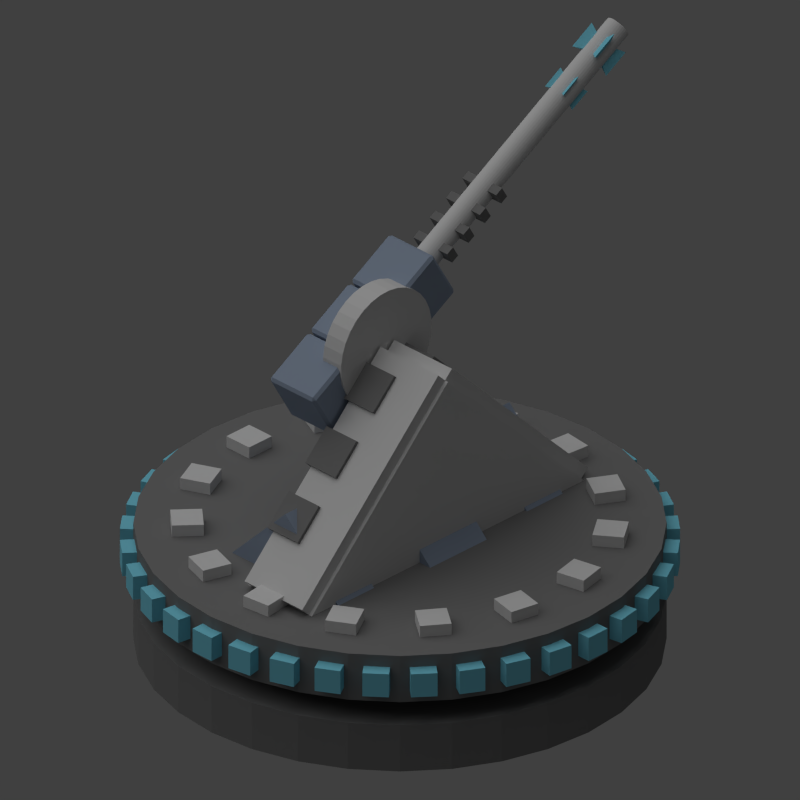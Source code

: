 # Source: heavy_anti-missile.blend  (saved by Blender 2.79.0; exported with 4.5.12 LTS)
import bpy
from mathutils import Matrix  # noqa: F401  (used for matrix-valued properties, if any)

bpy.ops.wm.read_factory_settings(use_empty=True)
scene = bpy.context.scene
scene.name = 'Scene'

# ---- collections
col_collection_1 = bpy.data.collections.new('Collection 1'); scene.collection.children.link(col_collection_1)

# ---- materials (node trees are filled in below, after node groups)
mat_material_002 = bpy.data.materials.new('Material.002')
mat_material_002.alpha_threshold = 0.0
mat_material_002.use_transparent_shadow = False
mat_material_002.diffuse_color = (0.2019, 0.2019, 0.2019, 1.0)
mat_material_002.roughness = 0.5
mat_material_002.line_color = (0.0, 0.0, 0.0, 1.0)
mat_material_001 = bpy.data.materials.new('Material.001')
mat_material_001.alpha_threshold = 0.0
mat_material_001.use_transparent_shadow = False
mat_material_001.diffuse_color = (0.686, 0.686, 0.686, 1.0)
mat_material_001.roughness = 0.5
mat_material_001.line_color = (0.0, 0.0, 0.0, 1.0)
mat_material_004 = bpy.data.materials.new('Material.004')
mat_material_004.alpha_threshold = 0.0
mat_material_004.use_transparent_shadow = False
mat_material_004.diffuse_color = (0.2903, 0.3525, 0.4575, 1.0)
mat_material_004.roughness = 0.5
mat_material_004.line_color = (0.0, 0.0, 0.0, 1.0)
mat_material_003 = bpy.data.materials.new('Material.003')
mat_material_003.alpha_threshold = 0.0
mat_material_003.use_transparent_shadow = False
mat_material_003.diffuse_color = (0.2125, 0.6453, 0.8, 1.0)
mat_material_003.roughness = 0.5
mat_material_003.line_color = (0.0, 0.0, 0.0, 1.0)

# ---- material node trees

# ---- world
world_world = bpy.data.worlds.new('World'); scene.world = world_world
world_world.color = (0.05088, 0.05088, 0.05088)
world_world.use_sun_shadow = False
world_world.sun_shadow_jitter_overblur = 0.0
world_world.cycles.sampling_method = 'NONE'
world_world.cycles.sample_map_resolution = 256

# ---- cameras
cam_camera = bpy.data.cameras.new('Camera')
cam_camera.type = 'ORTHO'
cam_camera.clip_end = 100.0
cam_camera.lens = 35.0
cam_camera.sensor_width = 32.0
cam_camera.sensor_height = 18.0
cam_camera.ortho_scale = 3.0
cam_camera.dof.focus_distance = 0.0
cam_camera.dof.aperture_fstop = 128.0

# ---- lights
light_sun = bpy.data.lights.new('Sun', 'SUN')
light_sun.transmission_factor = 0.0
light_sun.angle = 1.571
light_sun.energy = 1.0
light_sun.shadow_buffer_clip_start = 0.5
light_sun.shadow_soft_size = 1.0
light_sun.shadow_cascade_max_distance = 1000.0
light_sun.cycles.use_multiple_importance_sampling = False
light_lamp = bpy.data.lights.new('Lamp', 'POINT')
light_lamp.transmission_factor = 0.0
light_lamp.cutoff_distance = 30.0
light_lamp.energy = 2.0
light_lamp.shadow_buffer_clip_start = 1.001
light_lamp.shadow_soft_size = 1.0
light_lamp.shadow_maximum_resolution = 0.006
light_lamp.use_absolute_resolution = True
light_lamp.cycles.use_multiple_importance_sampling = False

# ---- meshes
me_cube_070 = bpy.data.meshes.new('Cube.070')
me_cube_070.from_pydata([(-1.0, -1.0, -1.0), (-1.0, 1.0, -1.0), (1.0, 1.0, -1.0), (1.0, -1.0, -1.0), (-1.0, -1.0, 1.0), (-1.0, 1.0, 1.0), (1.0, 1.0, 1.0), (1.0, -1.0, 1.0)], [], [(4, 5, 1, 0), (5, 6, 2, 1), (6, 7, 3, 2), (7, 4, 0, 3), (0, 1, 2, 3), (7, 6, 5, 4)])
me_cube_070.materials.append(mat_material_002)
me_cube_070.use_remesh_preserve_volume = False
me_cube_070.use_remesh_preserve_attributes = False
me_cube_070.use_mirror_vertex_groups = False
me_cube_070.update()
me_cube_069 = bpy.data.meshes.new('Cube.069')
me_cube_069.from_pydata([(-1.0, -1.0, -1.0), (-1.0, 1.0, -1.0), (1.0, 1.0, -1.0), (1.0, -1.0, -1.0), (-1.0, -1.0, 1.0), (-1.0, 1.0, 1.0), (1.0, 1.0, 1.0), (1.0, -1.0, 1.0)], [], [(4, 5, 1, 0), (5, 6, 2, 1), (6, 7, 3, 2), (7, 4, 0, 3), (0, 1, 2, 3), (7, 6, 5, 4)])
me_cube_069.materials.append(mat_material_002)
me_cube_069.use_remesh_preserve_volume = False
me_cube_069.use_remesh_preserve_attributes = False
me_cube_069.use_mirror_vertex_groups = False
me_cube_069.update()
me_cube_068 = bpy.data.meshes.new('Cube.068')
me_cube_068.from_pydata([(-1.0, -1.0, -1.0), (-1.0, 1.0, -1.0), (1.0, 1.0, -1.0), (1.0, -1.0, -1.0), (-1.0, -1.0, 1.0), (-1.0, 1.0, 1.0), (1.0, 1.0, 1.0), (1.0, -1.0, 1.0)], [], [(4, 5, 1, 0), (5, 6, 2, 1), (6, 7, 3, 2), (7, 4, 0, 3), (0, 1, 2, 3), (7, 6, 5, 4)])
me_cube_068.materials.append(mat_material_002)
me_cube_068.use_remesh_preserve_volume = False
me_cube_068.use_remesh_preserve_attributes = False
me_cube_068.use_mirror_vertex_groups = False
me_cube_068.update()
me_cube_067 = bpy.data.meshes.new('Cube.067')
me_cube_067.from_pydata([(-1.0, -1.0, -1.0), (-1.0, 1.0, -1.0), (1.0, 1.0, -1.0), (1.0, -1.0, -1.0), (-1.0, -1.0, 1.0), (-1.0, 1.0, 1.0), (1.0, 1.0, 1.0), (1.0, -1.0, 1.0)], [], [(4, 5, 1, 0), (5, 6, 2, 1), (6, 7, 3, 2), (7, 4, 0, 3), (0, 1, 2, 3), (7, 6, 5, 4)])
me_cube_067.materials.append(mat_material_002)
me_cube_067.use_remesh_preserve_volume = False
me_cube_067.use_remesh_preserve_attributes = False
me_cube_067.use_mirror_vertex_groups = False
me_cube_067.update()
me_cube_066 = bpy.data.meshes.new('Cube.066')
me_cube_066.from_pydata([(-1.0, -1.0, -1.0), (-1.0, 1.0, -1.0), (1.0, 1.0, -1.0), (1.0, -1.0, -1.0), (-1.0, -1.0, 1.0), (-1.0, 1.0, 1.0), (1.0, 1.0, 1.0), (1.0, -1.0, 1.0)], [], [(4, 5, 1, 0), (5, 6, 2, 1), (6, 7, 3, 2), (7, 4, 0, 3), (0, 1, 2, 3), (7, 6, 5, 4)])
me_cube_066.materials.append(mat_material_002)
me_cube_066.use_remesh_preserve_volume = False
me_cube_066.use_remesh_preserve_attributes = False
me_cube_066.use_mirror_vertex_groups = False
me_cube_066.update()
me_cube_065 = bpy.data.meshes.new('Cube.065')
me_cube_065.from_pydata([(-1.0, -1.0, -1.0), (-1.0, 1.0, -1.0), (1.0, 1.0, -1.0), (1.0, -1.0, -1.0), (-1.0, -1.0, 1.0), (-1.0, 1.0, 1.0), (1.0, 1.0, 1.0), (1.0, -1.0, 1.0)], [], [(4, 5, 1, 0), (5, 6, 2, 1), (6, 7, 3, 2), (7, 4, 0, 3), (0, 1, 2, 3), (7, 6, 5, 4)])
me_cube_065.materials.append(mat_material_002)
me_cube_065.use_remesh_preserve_volume = False
me_cube_065.use_remesh_preserve_attributes = False
me_cube_065.use_mirror_vertex_groups = False
me_cube_065.update()
me_cylinder_003 = bpy.data.meshes.new('Cylinder.003')
me_cylinder_003.from_pydata([(0.0, 1.0, -1.0), (0.0, 1.0, 1.0), (0.1951, 0.9808, -1.0), (0.1951, 0.9808, 1.0), (0.3827, 0.9239, -1.0), (0.3827, 0.9239, 1.0), (0.5556, 0.8315, -1.0), (0.5556, 0.8315, 1.0), (0.7071, 0.7071, -1.0), (0.7071, 0.7071, 1.0), (0.8315, 0.5556, -1.0), (0.8315, 0.5556, 1.0), (0.9239, 0.3827, -1.0), (0.9239, 0.3827, 1.0), (0.9808, 0.1951, -1.0), (0.9808, 0.1951, 1.0), (1.0, 7.55e-08, -1.0), (1.0, 7.55e-08, 1.0), (0.9808, -0.1951, -1.0), (0.9808, -0.1951, 1.0), (0.9239, -0.3827, -1.0), (0.9239, -0.3827, 1.0), (0.8315, -0.5556, -1.0), (0.8315, -0.5556, 1.0), (0.7071, -0.7071, -1.0), (0.7071, -0.7071, 1.0), (0.5556, -0.8315, -1.0), (0.5556, -0.8315, 1.0), (0.3827, -0.9239, -1.0), (0.3827, -0.9239, 1.0), (0.1951, -0.9808, -1.0), (0.1951, -0.9808, 1.0), (-3.258e-07, -1.0, -1.0), (-3.258e-07, -1.0, 1.0), (-0.1951, -0.9808, -1.0), (-0.1951, -0.9808, 1.0), (-0.3827, -0.9239, -1.0), (-0.3827, -0.9239, 1.0), (-0.5556, -0.8315, -1.0), (-0.5556, -0.8315, 1.0), (-0.7071, -0.7071, -1.0), (-0.7071, -0.7071, 1.0), (-0.8315, -0.5556, -1.0), (-0.8315, -0.5556, 1.0), (-0.9239, -0.3827, -1.0), (-0.9239, -0.3827, 1.0), (-0.9808, -0.1951, -1.0), (-0.9808, -0.1951, 1.0), (-1.0, 9.656e-07, -1.0), (-1.0, 9.656e-07, 1.0), (-0.9808, 0.1951, -1.0), (-0.9808, 0.1951, 1.0), (-0.9239, 0.3827, -1.0), (-0.9239, 0.3827, 1.0), (-0.8315, 0.5556, -1.0), (-0.8315, 0.5556, 1.0), (-0.7071, 0.7071, -1.0), (-0.7071, 0.7071, 1.0), (-0.5556, 0.8315, -1.0), (-0.5556, 0.8315, 1.0), (-0.3827, 0.9239, -1.0), (-0.3827, 0.9239, 1.0), (-0.1951, 0.9808, -1.0), (-0.1951, 0.9808, 1.0)], [], [(0, 1, 3, 2), (2, 3, 5, 4), (4, 5, 7, 6), (6, 7, 9, 8), (8, 9, 11, 10), (10, 11, 13, 12), (12, 13, 15, 14), (14, 15, 17, 16), (16, 17, 19, 18), (18, 19, 21, 20), (20, 21, 23, 22), (22, 23, 25, 24), (24, 25, 27, 26), (26, 27, 29, 28), (28, 29, 31, 30), (30, 31, 33, 32), (32, 33, 35, 34), (34, 35, 37, 36), (36, 37, 39, 38), (38, 39, 41, 40), (40, 41, 43, 42), (42, 43, 45, 44), (44, 45, 47, 46), (46, 47, 49, 48), (48, 49, 51, 50), (50, 51, 53, 52), (52, 53, 55, 54), (54, 55, 57, 56), (56, 57, 59, 58), (58, 59, 61, 60), (3, 1, 63, 61, 59, 57, 55, 53, 51, 49, 47, 45, 43, 41, 39, 37, 35, 33, 31, 29, 27, 25, 23, 21, 19, 17, 15, 13, 11, 9, 7, 5), (62, 63, 1, 0), (60, 61, 63, 62), (0, 2, 4, 6, 8, 10, 12, 14, 16, 18, 20, 22, 24, 26, 28, 30, 32, 34, 36, 38, 40, 42, 44, 46, 48, 50, 52, 54, 56, 58, 60, 62)])
me_cylinder_003.materials.append(mat_material_001)
me_cylinder_003.use_remesh_preserve_volume = False
me_cylinder_003.use_remesh_preserve_attributes = False
me_cylinder_003.use_mirror_vertex_groups = False
me_cylinder_003.update()
me_cube_064 = bpy.data.meshes.new('Cube.064')
me_cube_064.from_pydata([(-1.0, -1.0, -1.0), (-1.0, 1.0, -1.0), (1.0, 1.0, -1.0), (1.0, -1.0, -1.0), (-1.0, -1.0, 1.0), (-1.0, 1.0, 1.0), (1.0, 1.0, 1.0), (1.0, -1.0, 1.0)], [], [(4, 5, 1, 0), (5, 6, 2, 1), (6, 7, 3, 2), (7, 4, 0, 3), (0, 1, 2, 3), (7, 6, 5, 4)])
me_cube_064.materials.append(mat_material_002)
me_cube_064.use_remesh_preserve_volume = False
me_cube_064.use_remesh_preserve_attributes = False
me_cube_064.use_mirror_vertex_groups = False
me_cube_064.update()
me_cube_063 = bpy.data.meshes.new('Cube.063')
me_cube_063.from_pydata([(-1.0, -1.0, -1.0), (-1.0, 1.0, -1.0), (1.0, 1.0, -1.0), (1.0, -1.0, -1.0), (-1.0, -1.0, 1.0), (-1.0, 1.0, 1.0), (1.0, 1.0, 1.0), (1.0, -1.0, 1.0)], [], [(4, 5, 1, 0), (5, 6, 2, 1), (6, 7, 3, 2), (7, 4, 0, 3), (0, 1, 2, 3), (7, 6, 5, 4)])
me_cube_063.materials.append(mat_material_002)
me_cube_063.use_remesh_preserve_volume = False
me_cube_063.use_remesh_preserve_attributes = False
me_cube_063.use_mirror_vertex_groups = False
me_cube_063.update()
me_cube_062 = bpy.data.meshes.new('Cube.062')
me_cube_062.from_pydata([(-1.0, -1.0, -1.0), (-1.0, 1.0, -1.0), (1.0, 1.0, -1.0), (1.0, -1.0, -1.0), (-1.0, -1.0, 1.0), (-1.0, 1.0, 1.0), (1.0, 1.0, 1.0), (1.0, -1.0, 1.0)], [], [(4, 5, 1, 0), (5, 6, 2, 1), (6, 7, 3, 2), (7, 4, 0, 3), (0, 1, 2, 3), (7, 6, 5, 4)])
me_cube_062.materials.append(mat_material_002)
me_cube_062.use_remesh_preserve_volume = False
me_cube_062.use_remesh_preserve_attributes = False
me_cube_062.use_mirror_vertex_groups = False
me_cube_062.update()
me_cube_061 = bpy.data.meshes.new('Cube.061')
me_cube_061.from_pydata([(-1.0, -1.0, -1.0), (-1.0, 1.0, -1.0), (1.0, 1.0, -1.0), (1.0, -1.0, -1.0), (-1.0, -1.0, 1.0), (-1.0, 1.0, 1.0), (1.0, 1.0, 1.0), (1.0, -1.0, 1.0)], [], [(4, 5, 1, 0), (5, 6, 2, 1), (6, 7, 3, 2), (7, 4, 0, 3), (0, 1, 2, 3), (7, 6, 5, 4)])
me_cube_061.materials.append(mat_material_002)
me_cube_061.use_remesh_preserve_volume = False
me_cube_061.use_remesh_preserve_attributes = False
me_cube_061.use_mirror_vertex_groups = False
me_cube_061.update()
me_cube_060 = bpy.data.meshes.new('Cube.060')
me_cube_060.from_pydata([(-1.0, -1.0, -1.0), (-1.0, 1.0, -1.0), (1.0, 1.0, -1.0), (1.0, -1.0, -1.0), (-1.0, -1.0, 1.0), (-1.0, 1.0, 1.0), (1.0, 1.0, 1.0), (1.0, -1.0, 1.0)], [], [(4, 5, 1, 0), (5, 6, 2, 1), (6, 7, 3, 2), (7, 4, 0, 3), (0, 1, 2, 3), (7, 6, 5, 4)])
me_cube_060.materials.append(mat_material_004)
me_cube_060.use_remesh_preserve_volume = False
me_cube_060.use_remesh_preserve_attributes = False
me_cube_060.use_mirror_vertex_groups = False
me_cube_060.update()
me_cube_059 = bpy.data.meshes.new('Cube.059')
me_cube_059.from_pydata([(-1.0, -1.0, -1.0), (-1.0, 1.0, -1.0), (1.0, 1.0, -1.0), (1.0, -1.0, -1.0), (-1.0, -1.0, 1.0), (-1.0, 1.0, 1.0), (1.0, 1.0, 1.0), (1.0, -1.0, 1.0)], [], [(4, 5, 1, 0), (5, 6, 2, 1), (6, 7, 3, 2), (7, 4, 0, 3), (0, 1, 2, 3), (7, 6, 5, 4)])
me_cube_059.materials.append(mat_material_004)
me_cube_059.use_remesh_preserve_volume = False
me_cube_059.use_remesh_preserve_attributes = False
me_cube_059.use_mirror_vertex_groups = False
me_cube_059.update()
me_cube_058 = bpy.data.meshes.new('Cube.058')
me_cube_058.from_pydata([(-1.0, -1.0, -1.0), (-1.0, 1.0, -1.0), (1.0, 1.0, -1.0), (1.0, -1.0, -1.0), (-1.0, -1.0, 1.0), (-1.0, 1.0, 1.0), (1.0, 1.0, 1.0), (1.0, -1.0, 1.0)], [], [(4, 5, 1, 0), (5, 6, 2, 1), (6, 7, 3, 2), (7, 4, 0, 3), (0, 1, 2, 3), (7, 6, 5, 4)])
me_cube_058.materials.append(mat_material_004)
me_cube_058.use_remesh_preserve_volume = False
me_cube_058.use_remesh_preserve_attributes = False
me_cube_058.use_mirror_vertex_groups = False
me_cube_058.update()
me_cube_057 = bpy.data.meshes.new('Cube.057')
me_cube_057.from_pydata([(-1.0, -1.0, -1.0), (-1.0, 1.0, -1.0), (1.0, 1.0, -1.0), (1.0, -1.0, -1.0), (-1.0, -1.0, 1.0), (-1.0, 1.0, 1.0), (1.0, 1.0, 1.0), (1.0, -1.0, 1.0), (0.0, 0.4555, 0.4555), (0.0, 0.4555, -0.4555), (0.0, -0.4555, 0.4555), (0.0, -0.4555, -0.4555), (-0.4555, -0.4555, 0.0), (-0.4555, 0.4555, 0.0), (0.4555, 0.4555, 0.0), (0.4555, -0.4555, 0.0), (0.0, 0.4555, 0.0), (0.0, -0.4555, 0.0)], [], [(12, 13, 1, 0), (16, 14, 2, 9), (14, 15, 3, 2), (17, 12, 0, 11), (11, 9, 2, 3), (10, 8, 5, 4), (13, 16, 9, 1), (15, 17, 11, 3), (0, 1, 9, 11), (7, 6, 8, 10), (4, 5, 13, 12), (8, 6, 14, 16), (6, 7, 15, 14), (10, 4, 12, 17), (5, 8, 16, 13), (7, 10, 17, 15)])
me_cube_057.materials.append(mat_material_003)
me_cube_057.use_remesh_preserve_volume = False
me_cube_057.use_remesh_preserve_attributes = False
me_cube_057.use_mirror_vertex_groups = False
me_cube_057.update()
me_cube_056 = bpy.data.meshes.new('Cube.056')
me_cube_056.from_pydata([(-1.0, -1.0, -1.0), (-1.0, 1.0, -1.0), (1.0, 1.0, -1.0), (1.0, -1.0, -1.0), (-1.0, -1.0, 1.0), (-1.0, 1.0, 1.0), (1.0, 1.0, 1.0), (1.0, -1.0, 1.0), (0.0, 0.4555, 0.4555), (0.0, 0.4555, -0.4555), (0.0, -0.4555, 0.4555), (0.0, -0.4555, -0.4555), (-0.4555, -0.4555, 0.0), (-0.4555, 0.4555, 0.0), (0.4555, 0.4555, 0.0), (0.4555, -0.4555, 0.0), (0.0, 0.4555, 0.0), (0.0, -0.4555, 0.0)], [], [(12, 13, 1, 0), (16, 14, 2, 9), (14, 15, 3, 2), (17, 12, 0, 11), (11, 9, 2, 3), (10, 8, 5, 4), (13, 16, 9, 1), (15, 17, 11, 3), (0, 1, 9, 11), (7, 6, 8, 10), (4, 5, 13, 12), (8, 6, 14, 16), (6, 7, 15, 14), (10, 4, 12, 17), (5, 8, 16, 13), (7, 10, 17, 15)])
me_cube_056.materials.append(mat_material_003)
me_cube_056.use_remesh_preserve_volume = False
me_cube_056.use_remesh_preserve_attributes = False
me_cube_056.use_mirror_vertex_groups = False
me_cube_056.update()
me_cylinder_002 = bpy.data.meshes.new('Cylinder.002')
me_cylinder_002.from_pydata([(0.0, 1.0, -1.0), (0.0, 1.0, 1.0), (0.1951, 0.9808, -1.0), (0.1951, 0.9808, 1.0), (0.3827, 0.9239, -1.0), (0.3827, 0.9239, 1.0), (0.5556, 0.8315, -1.0), (0.5556, 0.8315, 1.0), (0.7071, 0.7071, -1.0), (0.7071, 0.7071, 1.0), (0.8315, 0.5556, -1.0), (0.8315, 0.5556, 1.0), (0.9239, 0.3827, -1.0), (0.9239, 0.3827, 1.0), (0.9808, 0.1951, -1.0), (0.9808, 0.1951, 1.0), (1.0, 7.55e-08, -1.0), (1.0, 7.55e-08, 1.0), (0.9808, -0.1951, -1.0), (0.9808, -0.1951, 1.0), (0.9239, -0.3827, -1.0), (0.9239, -0.3827, 1.0), (0.8315, -0.5556, -1.0), (0.8315, -0.5556, 1.0), (0.7071, -0.7071, -1.0), (0.7071, -0.7071, 1.0), (0.5556, -0.8315, -1.0), (0.5556, -0.8315, 1.0), (0.3827, -0.9239, -1.0), (0.3827, -0.9239, 1.0), (0.1951, -0.9808, -1.0), (0.1951, -0.9808, 1.0), (-3.258e-07, -1.0, -1.0), (-3.258e-07, -1.0, 1.0), (-0.1951, -0.9808, -1.0), (-0.1951, -0.9808, 1.0), (-0.3827, -0.9239, -1.0), (-0.3827, -0.9239, 1.0), (-0.5556, -0.8315, -1.0), (-0.5556, -0.8315, 1.0), (-0.7071, -0.7071, -1.0), (-0.7071, -0.7071, 1.0), (-0.8315, -0.5556, -1.0), (-0.8315, -0.5556, 1.0), (-0.9239, -0.3827, -1.0), (-0.9239, -0.3827, 1.0), (-0.9808, -0.1951, -1.0), (-0.9808, -0.1951, 1.0), (-1.0, 9.656e-07, -1.0), (-1.0, 9.656e-07, 1.0), (-0.9808, 0.1951, -1.0), (-0.9808, 0.1951, 1.0), (-0.9239, 0.3827, -1.0), (-0.9239, 0.3827, 1.0), (-0.8315, 0.5556, -1.0), (-0.8315, 0.5556, 1.0), (-0.7071, 0.7071, -1.0), (-0.7071, 0.7071, 1.0), (-0.5556, 0.8315, -1.0), (-0.5556, 0.8315, 1.0), (-0.3827, 0.9239, -1.0), (-0.3827, 0.9239, 1.0), (-0.1951, 0.9808, -1.0), (-0.1951, 0.9808, 1.0)], [], [(0, 1, 3, 2), (2, 3, 5, 4), (4, 5, 7, 6), (6, 7, 9, 8), (8, 9, 11, 10), (10, 11, 13, 12), (12, 13, 15, 14), (14, 15, 17, 16), (16, 17, 19, 18), (18, 19, 21, 20), (20, 21, 23, 22), (22, 23, 25, 24), (24, 25, 27, 26), (26, 27, 29, 28), (28, 29, 31, 30), (30, 31, 33, 32), (32, 33, 35, 34), (34, 35, 37, 36), (36, 37, 39, 38), (38, 39, 41, 40), (40, 41, 43, 42), (42, 43, 45, 44), (44, 45, 47, 46), (46, 47, 49, 48), (48, 49, 51, 50), (50, 51, 53, 52), (52, 53, 55, 54), (54, 55, 57, 56), (56, 57, 59, 58), (58, 59, 61, 60), (3, 1, 63, 61, 59, 57, 55, 53, 51, 49, 47, 45, 43, 41, 39, 37, 35, 33, 31, 29, 27, 25, 23, 21, 19, 17, 15, 13, 11, 9, 7, 5), (62, 63, 1, 0), (60, 61, 63, 62), (0, 2, 4, 6, 8, 10, 12, 14, 16, 18, 20, 22, 24, 26, 28, 30, 32, 34, 36, 38, 40, 42, 44, 46, 48, 50, 52, 54, 56, 58, 60, 62)])
me_cylinder_002.materials.append(mat_material_001)
me_cylinder_002.use_remesh_preserve_volume = False
me_cylinder_002.use_remesh_preserve_attributes = False
me_cylinder_002.use_mirror_vertex_groups = False
me_cylinder_002.update()
me_cube_055 = bpy.data.meshes.new('Cube.055')
me_cube_055.from_pydata([(-1.0, -1.0, -1.0), (-1.0, 1.0, -1.0), (1.0, 1.0, -1.0), (1.0, -1.0, -1.0), (-1.0, -1.0, 1.0), (-1.0, 1.0, 1.0), (1.0, 1.0, 1.0), (1.0, -1.0, 1.0), (-1.1, -1.0, 1.0), (-1.1, 1.0, 1.0), (-1.1, 1.0, -1.0), (-1.1, -1.0, -1.0), (-1.0, 1.1, 1.0), (1.0, 1.1, 1.0), (1.0, 1.1, -1.0), (-1.0, 1.1, -1.0), (1.1, 1.0, 1.0), (1.1, -1.0, 1.0), (1.1, -1.0, -1.0), (1.1, 1.0, -1.0), (1.0, -1.1, 1.0), (-1.0, -1.1, 1.0), (-1.0, -1.1, -1.0), (1.0, -1.1, -1.0), (-1.0, -1.0, -1.1), (-1.0, 1.0, -1.1), (1.0, 1.0, -1.1), (1.0, -1.0, -1.1), (1.0, -1.0, 1.1), (1.0, 1.0, 1.1), (-1.0, 1.0, 1.1), (-1.0, -1.0, 1.1)], [], [(8, 9, 10, 11), (5, 9, 8, 4), (1, 10, 9, 5), (0, 11, 10, 1), (4, 8, 11, 0), (12, 13, 14, 15), (6, 13, 12, 5), (2, 14, 13, 6), (1, 15, 14, 2), (5, 12, 15, 1), (16, 17, 18, 19), (7, 17, 16, 6), (3, 18, 17, 7), (2, 19, 18, 3), (6, 16, 19, 2), (20, 21, 22, 23), (4, 21, 20, 7), (0, 22, 21, 4), (3, 23, 22, 0), (7, 20, 23, 3), (24, 25, 26, 27), (1, 25, 24, 0), (2, 26, 25, 1), (3, 27, 26, 2), (0, 24, 27, 3), (28, 29, 30, 31), (6, 29, 28, 7), (5, 30, 29, 6), (4, 31, 30, 5), (7, 28, 31, 4)])
me_cube_055.materials.append(mat_material_001)
me_cube_055.use_remesh_preserve_volume = False
me_cube_055.use_remesh_preserve_attributes = False
me_cube_055.use_mirror_vertex_groups = False
me_cube_055.update()
me_cube_054 = bpy.data.meshes.new('Cube.054')
me_cube_054.from_pydata([(-1.0, -1.0, -1.0), (-1.0, 1.0, -1.0), (1.0, 1.0, -1.0), (1.0, -1.0, -1.0), (-1.0, -1.0, 1.0), (-1.0, 1.0, 1.0), (1.0, 1.0, 1.0), (1.0, -1.0, 1.0)], [], [(4, 5, 1, 0), (5, 6, 2, 1), (6, 7, 3, 2), (7, 4, 0, 3), (0, 1, 2, 3), (7, 6, 5, 4)])
me_cube_054.materials.append(mat_material_004)
me_cube_054.use_remesh_preserve_volume = False
me_cube_054.use_remesh_preserve_attributes = False
me_cube_054.use_mirror_vertex_groups = False
me_cube_054.update()
me_cube_053 = bpy.data.meshes.new('Cube.053')
me_cube_053.from_pydata([(-1.0, -1.0, -1.0), (-1.0, 1.0, -1.0), (1.0, 1.0, -1.0), (1.0, -1.0, -1.0), (-1.0, -1.0, 1.0), (-1.0, 1.0, 1.0), (1.0, 1.0, 1.0), (1.0, -1.0, 1.0)], [], [(4, 5, 1, 0), (5, 6, 2, 1), (6, 7, 3, 2), (7, 4, 0, 3), (0, 1, 2, 3), (7, 6, 5, 4)])
me_cube_053.materials.append(mat_material_004)
me_cube_053.use_remesh_preserve_volume = False
me_cube_053.use_remesh_preserve_attributes = False
me_cube_053.use_mirror_vertex_groups = False
me_cube_053.update()
me_cube_052 = bpy.data.meshes.new('Cube.052')
me_cube_052.from_pydata([(-1.0, -1.0, -1.0), (-1.0, 1.0, -1.0), (1.0, 1.0, -1.0), (1.0, -1.0, -1.0), (-1.0, -1.0, 1.0), (-1.0, 1.0, 1.0), (1.0, 1.0, 1.0), (1.0, -1.0, 1.0)], [], [(4, 5, 1, 0), (5, 6, 2, 1), (6, 7, 3, 2), (7, 4, 0, 3), (0, 1, 2, 3), (7, 6, 5, 4)])
me_cube_052.materials.append(mat_material_004)
me_cube_052.use_remesh_preserve_volume = False
me_cube_052.use_remesh_preserve_attributes = False
me_cube_052.use_mirror_vertex_groups = False
me_cube_052.update()
me_cube_051 = bpy.data.meshes.new('Cube.051')
me_cube_051.from_pydata([(-1.0, 12.33, -1.0), (-1.0, 14.33, -1.0), (1.0, 14.33, -1.0), (1.0, 12.33, -1.0), (-1.0, 12.33, 1.0), (-1.0, 14.33, 1.0), (1.0, 14.33, 1.0), (1.0, 12.33, 1.0)], [], [(4, 5, 1, 0), (5, 6, 2, 1), (6, 7, 3, 2), (7, 4, 0, 3), (0, 1, 2, 3), (7, 6, 5, 4)])
me_cube_051.materials.append(mat_material_001)
me_cube_051.use_remesh_preserve_volume = False
me_cube_051.use_remesh_preserve_attributes = False
me_cube_051.use_mirror_vertex_groups = False
me_cube_051.update()
me_cube_050 = bpy.data.meshes.new('Cube.050')
me_cube_050.from_pydata([(-1.0, 12.33, -1.0), (-1.0, 14.33, -1.0), (1.0, 14.33, -1.0), (1.0, 12.33, -1.0), (-1.0, 12.33, 1.0), (-1.0, 14.33, 1.0), (1.0, 14.33, 1.0), (1.0, 12.33, 1.0)], [], [(4, 5, 1, 0), (5, 6, 2, 1), (6, 7, 3, 2), (7, 4, 0, 3), (0, 1, 2, 3), (7, 6, 5, 4)])
me_cube_050.materials.append(mat_material_001)
me_cube_050.use_remesh_preserve_volume = False
me_cube_050.use_remesh_preserve_attributes = False
me_cube_050.use_mirror_vertex_groups = False
me_cube_050.update()
me_cube_049 = bpy.data.meshes.new('Cube.049')
me_cube_049.from_pydata([(-1.0, 12.33, -1.0), (-1.0, 14.33, -1.0), (1.0, 14.33, -1.0), (1.0, 12.33, -1.0), (-1.0, 12.33, 1.0), (-1.0, 14.33, 1.0), (1.0, 14.33, 1.0), (1.0, 12.33, 1.0)], [], [(4, 5, 1, 0), (5, 6, 2, 1), (6, 7, 3, 2), (7, 4, 0, 3), (0, 1, 2, 3), (7, 6, 5, 4)])
me_cube_049.materials.append(mat_material_001)
me_cube_049.use_remesh_preserve_volume = False
me_cube_049.use_remesh_preserve_attributes = False
me_cube_049.use_mirror_vertex_groups = False
me_cube_049.update()
me_cube_048 = bpy.data.meshes.new('Cube.048')
me_cube_048.from_pydata([(-1.0, 12.33, -1.0), (-1.0, 14.33, -1.0), (1.0, 14.33, -1.0), (1.0, 12.33, -1.0), (-1.0, 12.33, 1.0), (-1.0, 14.33, 1.0), (1.0, 14.33, 1.0), (1.0, 12.33, 1.0)], [], [(4, 5, 1, 0), (5, 6, 2, 1), (6, 7, 3, 2), (7, 4, 0, 3), (0, 1, 2, 3), (7, 6, 5, 4)])
me_cube_048.materials.append(mat_material_001)
me_cube_048.use_remesh_preserve_volume = False
me_cube_048.use_remesh_preserve_attributes = False
me_cube_048.use_mirror_vertex_groups = False
me_cube_048.update()
me_cube_047 = bpy.data.meshes.new('Cube.047')
me_cube_047.from_pydata([(-1.0, 12.33, -1.0), (-1.0, 14.33, -1.0), (1.0, 14.33, -1.0), (1.0, 12.33, -1.0), (-1.0, 12.33, 1.0), (-1.0, 14.33, 1.0), (1.0, 14.33, 1.0), (1.0, 12.33, 1.0)], [], [(4, 5, 1, 0), (5, 6, 2, 1), (6, 7, 3, 2), (7, 4, 0, 3), (0, 1, 2, 3), (7, 6, 5, 4)])
me_cube_047.materials.append(mat_material_001)
me_cube_047.use_remesh_preserve_volume = False
me_cube_047.use_remesh_preserve_attributes = False
me_cube_047.use_mirror_vertex_groups = False
me_cube_047.update()
me_cube_046 = bpy.data.meshes.new('Cube.046')
me_cube_046.from_pydata([(-1.0, 12.33, -1.0), (-1.0, 14.33, -1.0), (1.0, 14.33, -1.0), (1.0, 12.33, -1.0), (-1.0, 12.33, 1.0), (-1.0, 14.33, 1.0), (1.0, 14.33, 1.0), (1.0, 12.33, 1.0)], [], [(4, 5, 1, 0), (5, 6, 2, 1), (6, 7, 3, 2), (7, 4, 0, 3), (0, 1, 2, 3), (7, 6, 5, 4)])
me_cube_046.materials.append(mat_material_001)
me_cube_046.use_remesh_preserve_volume = False
me_cube_046.use_remesh_preserve_attributes = False
me_cube_046.use_mirror_vertex_groups = False
me_cube_046.update()
me_cube_045 = bpy.data.meshes.new('Cube.045')
me_cube_045.from_pydata([(-1.0, 12.33, -1.0), (-1.0, 14.33, -1.0), (1.0, 14.33, -1.0), (1.0, 12.33, -1.0), (-1.0, 12.33, 1.0), (-1.0, 14.33, 1.0), (1.0, 14.33, 1.0), (1.0, 12.33, 1.0)], [], [(4, 5, 1, 0), (5, 6, 2, 1), (6, 7, 3, 2), (7, 4, 0, 3), (0, 1, 2, 3), (7, 6, 5, 4)])
me_cube_045.materials.append(mat_material_001)
me_cube_045.use_remesh_preserve_volume = False
me_cube_045.use_remesh_preserve_attributes = False
me_cube_045.use_mirror_vertex_groups = False
me_cube_045.update()
me_cube_044 = bpy.data.meshes.new('Cube.044')
me_cube_044.from_pydata([(-1.0, 12.33, -1.0), (-1.0, 14.33, -1.0), (1.0, 14.33, -1.0), (1.0, 12.33, -1.0), (-1.0, 12.33, 1.0), (-1.0, 14.33, 1.0), (1.0, 14.33, 1.0), (1.0, 12.33, 1.0)], [], [(4, 5, 1, 0), (5, 6, 2, 1), (6, 7, 3, 2), (7, 4, 0, 3), (0, 1, 2, 3), (7, 6, 5, 4)])
me_cube_044.materials.append(mat_material_001)
me_cube_044.use_remesh_preserve_volume = False
me_cube_044.use_remesh_preserve_attributes = False
me_cube_044.use_mirror_vertex_groups = False
me_cube_044.update()
me_cube_043 = bpy.data.meshes.new('Cube.043')
me_cube_043.from_pydata([(-1.0, 12.33, -1.0), (-1.0, 14.33, -1.0), (1.0, 14.33, -1.0), (1.0, 12.33, -1.0), (-1.0, 12.33, 1.0), (-1.0, 14.33, 1.0), (1.0, 14.33, 1.0), (1.0, 12.33, 1.0)], [], [(4, 5, 1, 0), (5, 6, 2, 1), (6, 7, 3, 2), (7, 4, 0, 3), (0, 1, 2, 3), (7, 6, 5, 4)])
me_cube_043.materials.append(mat_material_001)
me_cube_043.use_remesh_preserve_volume = False
me_cube_043.use_remesh_preserve_attributes = False
me_cube_043.use_mirror_vertex_groups = False
me_cube_043.update()
me_cube_042 = bpy.data.meshes.new('Cube.042')
me_cube_042.from_pydata([(-1.0, 12.33, -1.0), (-1.0, 14.33, -1.0), (1.0, 14.33, -1.0), (1.0, 12.33, -1.0), (-1.0, 12.33, 1.0), (-1.0, 14.33, 1.0), (1.0, 14.33, 1.0), (1.0, 12.33, 1.0)], [], [(4, 5, 1, 0), (5, 6, 2, 1), (6, 7, 3, 2), (7, 4, 0, 3), (0, 1, 2, 3), (7, 6, 5, 4)])
me_cube_042.materials.append(mat_material_001)
me_cube_042.use_remesh_preserve_volume = False
me_cube_042.use_remesh_preserve_attributes = False
me_cube_042.use_mirror_vertex_groups = False
me_cube_042.update()
me_cube_041 = bpy.data.meshes.new('Cube.041')
me_cube_041.from_pydata([(-1.0, 12.33, -1.0), (-1.0, 14.33, -1.0), (1.0, 14.33, -1.0), (1.0, 12.33, -1.0), (-1.0, 12.33, 1.0), (-1.0, 14.33, 1.0), (1.0, 14.33, 1.0), (1.0, 12.33, 1.0)], [], [(4, 5, 1, 0), (5, 6, 2, 1), (6, 7, 3, 2), (7, 4, 0, 3), (0, 1, 2, 3), (7, 6, 5, 4)])
me_cube_041.materials.append(mat_material_001)
me_cube_041.use_remesh_preserve_volume = False
me_cube_041.use_remesh_preserve_attributes = False
me_cube_041.use_mirror_vertex_groups = False
me_cube_041.update()
me_cube_040 = bpy.data.meshes.new('Cube.040')
me_cube_040.from_pydata([(-1.0, 12.33, -1.0), (-1.0, 14.33, -1.0), (1.0, 14.33, -1.0), (1.0, 12.33, -1.0), (-1.0, 12.33, 1.0), (-1.0, 14.33, 1.0), (1.0, 14.33, 1.0), (1.0, 12.33, 1.0)], [], [(4, 5, 1, 0), (5, 6, 2, 1), (6, 7, 3, 2), (7, 4, 0, 3), (0, 1, 2, 3), (7, 6, 5, 4)])
me_cube_040.materials.append(mat_material_001)
me_cube_040.use_remesh_preserve_volume = False
me_cube_040.use_remesh_preserve_attributes = False
me_cube_040.use_mirror_vertex_groups = False
me_cube_040.update()
me_cube_039 = bpy.data.meshes.new('Cube.039')
me_cube_039.from_pydata([(-1.0, 12.33, -1.0), (-1.0, 14.33, -1.0), (1.0, 14.33, -1.0), (1.0, 12.33, -1.0), (-1.0, 12.33, 1.0), (-1.0, 14.33, 1.0), (1.0, 14.33, 1.0), (1.0, 12.33, 1.0)], [], [(4, 5, 1, 0), (5, 6, 2, 1), (6, 7, 3, 2), (7, 4, 0, 3), (0, 1, 2, 3), (7, 6, 5, 4)])
me_cube_039.materials.append(mat_material_001)
me_cube_039.use_remesh_preserve_volume = False
me_cube_039.use_remesh_preserve_attributes = False
me_cube_039.use_mirror_vertex_groups = False
me_cube_039.update()
me_cube_038 = bpy.data.meshes.new('Cube.038')
me_cube_038.from_pydata([(-1.0, 12.33, -1.0), (-1.0, 14.33, -1.0), (1.0, 14.33, -1.0), (1.0, 12.33, -1.0), (-1.0, 12.33, 1.0), (-1.0, 14.33, 1.0), (1.0, 14.33, 1.0), (1.0, 12.33, 1.0)], [], [(4, 5, 1, 0), (5, 6, 2, 1), (6, 7, 3, 2), (7, 4, 0, 3), (0, 1, 2, 3), (7, 6, 5, 4)])
me_cube_038.materials.append(mat_material_001)
me_cube_038.use_remesh_preserve_volume = False
me_cube_038.use_remesh_preserve_attributes = False
me_cube_038.use_mirror_vertex_groups = False
me_cube_038.update()
me_cube_037 = bpy.data.meshes.new('Cube.037')
me_cube_037.from_pydata([(-1.0, 12.33, -1.0), (-1.0, 14.33, -1.0), (1.0, 14.33, -1.0), (1.0, 12.33, -1.0), (-1.0, 12.33, 1.0), (-1.0, 14.33, 1.0), (1.0, 14.33, 1.0), (1.0, 12.33, 1.0)], [], [(4, 5, 1, 0), (5, 6, 2, 1), (6, 7, 3, 2), (7, 4, 0, 3), (0, 1, 2, 3), (7, 6, 5, 4)])
me_cube_037.materials.append(mat_material_001)
me_cube_037.use_remesh_preserve_volume = False
me_cube_037.use_remesh_preserve_attributes = False
me_cube_037.use_mirror_vertex_groups = False
me_cube_037.update()
me_cube_036 = bpy.data.meshes.new('Cube.036')
me_cube_036.from_pydata([(-1.0, 19.0, -1.0), (-1.0, 21.0, -1.0), (1.0, 21.0, -1.0), (1.0, 19.0, -1.0), (-1.0, 19.0, 1.0), (-1.0, 21.0, 1.0), (1.0, 21.0, 1.0), (1.0, 19.0, 1.0)], [], [(4, 5, 1, 0), (5, 6, 2, 1), (6, 7, 3, 2), (7, 4, 0, 3), (0, 1, 2, 3), (7, 6, 5, 4)])
me_cube_036.materials.append(mat_material_003)
me_cube_036.use_remesh_preserve_volume = False
me_cube_036.use_remesh_preserve_attributes = False
me_cube_036.use_mirror_vertex_groups = False
me_cube_036.update()
me_cube_035 = bpy.data.meshes.new('Cube.035')
me_cube_035.from_pydata([(-1.0, 19.0, -1.0), (-1.0, 21.0, -1.0), (1.0, 21.0, -1.0), (1.0, 19.0, -1.0), (-1.0, 19.0, 1.0), (-1.0, 21.0, 1.0), (1.0, 21.0, 1.0), (1.0, 19.0, 1.0)], [], [(4, 5, 1, 0), (5, 6, 2, 1), (6, 7, 3, 2), (7, 4, 0, 3), (0, 1, 2, 3), (7, 6, 5, 4)])
me_cube_035.materials.append(mat_material_003)
me_cube_035.use_remesh_preserve_volume = False
me_cube_035.use_remesh_preserve_attributes = False
me_cube_035.use_mirror_vertex_groups = False
me_cube_035.update()
me_cube_034 = bpy.data.meshes.new('Cube.034')
me_cube_034.from_pydata([(-1.0, 19.0, -1.0), (-1.0, 21.0, -1.0), (1.0, 21.0, -1.0), (1.0, 19.0, -1.0), (-1.0, 19.0, 1.0), (-1.0, 21.0, 1.0), (1.0, 21.0, 1.0), (1.0, 19.0, 1.0)], [], [(4, 5, 1, 0), (5, 6, 2, 1), (6, 7, 3, 2), (7, 4, 0, 3), (0, 1, 2, 3), (7, 6, 5, 4)])
me_cube_034.materials.append(mat_material_003)
me_cube_034.use_remesh_preserve_volume = False
me_cube_034.use_remesh_preserve_attributes = False
me_cube_034.use_mirror_vertex_groups = False
me_cube_034.update()
me_cube_033 = bpy.data.meshes.new('Cube.033')
me_cube_033.from_pydata([(-1.0, 19.0, -1.0), (-1.0, 21.0, -1.0), (1.0, 21.0, -1.0), (1.0, 19.0, -1.0), (-1.0, 19.0, 1.0), (-1.0, 21.0, 1.0), (1.0, 21.0, 1.0), (1.0, 19.0, 1.0)], [], [(4, 5, 1, 0), (5, 6, 2, 1), (6, 7, 3, 2), (7, 4, 0, 3), (0, 1, 2, 3), (7, 6, 5, 4)])
me_cube_033.materials.append(mat_material_003)
me_cube_033.use_remesh_preserve_volume = False
me_cube_033.use_remesh_preserve_attributes = False
me_cube_033.use_mirror_vertex_groups = False
me_cube_033.update()
me_cube_032 = bpy.data.meshes.new('Cube.032')
me_cube_032.from_pydata([(-1.0, 19.0, -1.0), (-1.0, 21.0, -1.0), (1.0, 21.0, -1.0), (1.0, 19.0, -1.0), (-1.0, 19.0, 1.0), (-1.0, 21.0, 1.0), (1.0, 21.0, 1.0), (1.0, 19.0, 1.0)], [], [(4, 5, 1, 0), (5, 6, 2, 1), (6, 7, 3, 2), (7, 4, 0, 3), (0, 1, 2, 3), (7, 6, 5, 4)])
me_cube_032.materials.append(mat_material_003)
me_cube_032.use_remesh_preserve_volume = False
me_cube_032.use_remesh_preserve_attributes = False
me_cube_032.use_mirror_vertex_groups = False
me_cube_032.update()
me_cube_031 = bpy.data.meshes.new('Cube.031')
me_cube_031.from_pydata([(-1.0, 19.0, -1.0), (-1.0, 21.0, -1.0), (1.0, 21.0, -1.0), (1.0, 19.0, -1.0), (-1.0, 19.0, 1.0), (-1.0, 21.0, 1.0), (1.0, 21.0, 1.0), (1.0, 19.0, 1.0)], [], [(4, 5, 1, 0), (5, 6, 2, 1), (6, 7, 3, 2), (7, 4, 0, 3), (0, 1, 2, 3), (7, 6, 5, 4)])
me_cube_031.materials.append(mat_material_003)
me_cube_031.use_remesh_preserve_volume = False
me_cube_031.use_remesh_preserve_attributes = False
me_cube_031.use_mirror_vertex_groups = False
me_cube_031.update()
me_cube_030 = bpy.data.meshes.new('Cube.030')
me_cube_030.from_pydata([(-1.0, 19.0, -1.0), (-1.0, 21.0, -1.0), (1.0, 21.0, -1.0), (1.0, 19.0, -1.0), (-1.0, 19.0, 1.0), (-1.0, 21.0, 1.0), (1.0, 21.0, 1.0), (1.0, 19.0, 1.0)], [], [(4, 5, 1, 0), (5, 6, 2, 1), (6, 7, 3, 2), (7, 4, 0, 3), (0, 1, 2, 3), (7, 6, 5, 4)])
me_cube_030.materials.append(mat_material_003)
me_cube_030.use_remesh_preserve_volume = False
me_cube_030.use_remesh_preserve_attributes = False
me_cube_030.use_mirror_vertex_groups = False
me_cube_030.update()
me_cube_029 = bpy.data.meshes.new('Cube.029')
me_cube_029.from_pydata([(-1.0, 19.0, -1.0), (-1.0, 21.0, -1.0), (1.0, 21.0, -1.0), (1.0, 19.0, -1.0), (-1.0, 19.0, 1.0), (-1.0, 21.0, 1.0), (1.0, 21.0, 1.0), (1.0, 19.0, 1.0)], [], [(4, 5, 1, 0), (5, 6, 2, 1), (6, 7, 3, 2), (7, 4, 0, 3), (0, 1, 2, 3), (7, 6, 5, 4)])
me_cube_029.materials.append(mat_material_003)
me_cube_029.use_remesh_preserve_volume = False
me_cube_029.use_remesh_preserve_attributes = False
me_cube_029.use_mirror_vertex_groups = False
me_cube_029.update()
me_cube_028 = bpy.data.meshes.new('Cube.028')
me_cube_028.from_pydata([(-1.0, 19.0, -1.0), (-1.0, 21.0, -1.0), (1.0, 21.0, -1.0), (1.0, 19.0, -1.0), (-1.0, 19.0, 1.0), (-1.0, 21.0, 1.0), (1.0, 21.0, 1.0), (1.0, 19.0, 1.0)], [], [(4, 5, 1, 0), (5, 6, 2, 1), (6, 7, 3, 2), (7, 4, 0, 3), (0, 1, 2, 3), (7, 6, 5, 4)])
me_cube_028.materials.append(mat_material_003)
me_cube_028.use_remesh_preserve_volume = False
me_cube_028.use_remesh_preserve_attributes = False
me_cube_028.use_mirror_vertex_groups = False
me_cube_028.update()
me_cube_027 = bpy.data.meshes.new('Cube.027')
me_cube_027.from_pydata([(-1.0, 19.0, -1.0), (-1.0, 21.0, -1.0), (1.0, 21.0, -1.0), (1.0, 19.0, -1.0), (-1.0, 19.0, 1.0), (-1.0, 21.0, 1.0), (1.0, 21.0, 1.0), (1.0, 19.0, 1.0)], [], [(4, 5, 1, 0), (5, 6, 2, 1), (6, 7, 3, 2), (7, 4, 0, 3), (0, 1, 2, 3), (7, 6, 5, 4)])
me_cube_027.materials.append(mat_material_003)
me_cube_027.use_remesh_preserve_volume = False
me_cube_027.use_remesh_preserve_attributes = False
me_cube_027.use_mirror_vertex_groups = False
me_cube_027.update()
me_cube_026 = bpy.data.meshes.new('Cube.026')
me_cube_026.from_pydata([(-1.0, 19.0, -1.0), (-1.0, 21.0, -1.0), (1.0, 21.0, -1.0), (1.0, 19.0, -1.0), (-1.0, 19.0, 1.0), (-1.0, 21.0, 1.0), (1.0, 21.0, 1.0), (1.0, 19.0, 1.0)], [], [(4, 5, 1, 0), (5, 6, 2, 1), (6, 7, 3, 2), (7, 4, 0, 3), (0, 1, 2, 3), (7, 6, 5, 4)])
me_cube_026.materials.append(mat_material_003)
me_cube_026.use_remesh_preserve_volume = False
me_cube_026.use_remesh_preserve_attributes = False
me_cube_026.use_mirror_vertex_groups = False
me_cube_026.update()
me_cube_025 = bpy.data.meshes.new('Cube.025')
me_cube_025.from_pydata([(-1.0, 19.0, -1.0), (-1.0, 21.0, -1.0), (1.0, 21.0, -1.0), (1.0, 19.0, -1.0), (-1.0, 19.0, 1.0), (-1.0, 21.0, 1.0), (1.0, 21.0, 1.0), (1.0, 19.0, 1.0)], [], [(4, 5, 1, 0), (5, 6, 2, 1), (6, 7, 3, 2), (7, 4, 0, 3), (0, 1, 2, 3), (7, 6, 5, 4)])
me_cube_025.materials.append(mat_material_003)
me_cube_025.use_remesh_preserve_volume = False
me_cube_025.use_remesh_preserve_attributes = False
me_cube_025.use_mirror_vertex_groups = False
me_cube_025.update()
me_cube_024 = bpy.data.meshes.new('Cube.024')
me_cube_024.from_pydata([(-1.0, 19.0, -1.0), (-1.0, 21.0, -1.0), (1.0, 21.0, -1.0), (1.0, 19.0, -1.0), (-1.0, 19.0, 1.0), (-1.0, 21.0, 1.0), (1.0, 21.0, 1.0), (1.0, 19.0, 1.0)], [], [(4, 5, 1, 0), (5, 6, 2, 1), (6, 7, 3, 2), (7, 4, 0, 3), (0, 1, 2, 3), (7, 6, 5, 4)])
me_cube_024.materials.append(mat_material_003)
me_cube_024.use_remesh_preserve_volume = False
me_cube_024.use_remesh_preserve_attributes = False
me_cube_024.use_mirror_vertex_groups = False
me_cube_024.update()
me_cube_023 = bpy.data.meshes.new('Cube.023')
me_cube_023.from_pydata([(-1.0, 19.0, -1.0), (-1.0, 21.0, -1.0), (1.0, 21.0, -1.0), (1.0, 19.0, -1.0), (-1.0, 19.0, 1.0), (-1.0, 21.0, 1.0), (1.0, 21.0, 1.0), (1.0, 19.0, 1.0)], [], [(4, 5, 1, 0), (5, 6, 2, 1), (6, 7, 3, 2), (7, 4, 0, 3), (0, 1, 2, 3), (7, 6, 5, 4)])
me_cube_023.materials.append(mat_material_003)
me_cube_023.use_remesh_preserve_volume = False
me_cube_023.use_remesh_preserve_attributes = False
me_cube_023.use_mirror_vertex_groups = False
me_cube_023.update()
me_cube_022 = bpy.data.meshes.new('Cube.022')
me_cube_022.from_pydata([(-1.0, 19.0, -1.0), (-1.0, 21.0, -1.0), (1.0, 21.0, -1.0), (1.0, 19.0, -1.0), (-1.0, 19.0, 1.0), (-1.0, 21.0, 1.0), (1.0, 21.0, 1.0), (1.0, 19.0, 1.0)], [], [(4, 5, 1, 0), (5, 6, 2, 1), (6, 7, 3, 2), (7, 4, 0, 3), (0, 1, 2, 3), (7, 6, 5, 4)])
me_cube_022.materials.append(mat_material_003)
me_cube_022.use_remesh_preserve_volume = False
me_cube_022.use_remesh_preserve_attributes = False
me_cube_022.use_mirror_vertex_groups = False
me_cube_022.update()
me_cube_021 = bpy.data.meshes.new('Cube.021')
me_cube_021.from_pydata([(-1.0, 19.0, -1.0), (-1.0, 21.0, -1.0), (1.0, 21.0, -1.0), (1.0, 19.0, -1.0), (-1.0, 19.0, 1.0), (-1.0, 21.0, 1.0), (1.0, 21.0, 1.0), (1.0, 19.0, 1.0)], [], [(4, 5, 1, 0), (5, 6, 2, 1), (6, 7, 3, 2), (7, 4, 0, 3), (0, 1, 2, 3), (7, 6, 5, 4)])
me_cube_021.materials.append(mat_material_003)
me_cube_021.use_remesh_preserve_volume = False
me_cube_021.use_remesh_preserve_attributes = False
me_cube_021.use_mirror_vertex_groups = False
me_cube_021.update()
me_cube_020 = bpy.data.meshes.new('Cube.020')
me_cube_020.from_pydata([(-1.0, 19.0, -1.0), (-1.0, 21.0, -1.0), (1.0, 21.0, -1.0), (1.0, 19.0, -1.0), (-1.0, 19.0, 1.0), (-1.0, 21.0, 1.0), (1.0, 21.0, 1.0), (1.0, 19.0, 1.0)], [], [(4, 5, 1, 0), (5, 6, 2, 1), (6, 7, 3, 2), (7, 4, 0, 3), (0, 1, 2, 3), (7, 6, 5, 4)])
me_cube_020.materials.append(mat_material_003)
me_cube_020.use_remesh_preserve_volume = False
me_cube_020.use_remesh_preserve_attributes = False
me_cube_020.use_mirror_vertex_groups = False
me_cube_020.update()
me_cube_019 = bpy.data.meshes.new('Cube.019')
me_cube_019.from_pydata([(-1.0, 19.0, -1.0), (-1.0, 21.0, -1.0), (1.0, 21.0, -1.0), (1.0, 19.0, -1.0), (-1.0, 19.0, 1.0), (-1.0, 21.0, 1.0), (1.0, 21.0, 1.0), (1.0, 19.0, 1.0)], [], [(4, 5, 1, 0), (5, 6, 2, 1), (6, 7, 3, 2), (7, 4, 0, 3), (0, 1, 2, 3), (7, 6, 5, 4)])
me_cube_019.materials.append(mat_material_003)
me_cube_019.use_remesh_preserve_volume = False
me_cube_019.use_remesh_preserve_attributes = False
me_cube_019.use_mirror_vertex_groups = False
me_cube_019.update()
me_cube_018 = bpy.data.meshes.new('Cube.018')
me_cube_018.from_pydata([(-1.0, 19.0, -1.0), (-1.0, 21.0, -1.0), (1.0, 21.0, -1.0), (1.0, 19.0, -1.0), (-1.0, 19.0, 1.0), (-1.0, 21.0, 1.0), (1.0, 21.0, 1.0), (1.0, 19.0, 1.0)], [], [(4, 5, 1, 0), (5, 6, 2, 1), (6, 7, 3, 2), (7, 4, 0, 3), (0, 1, 2, 3), (7, 6, 5, 4)])
me_cube_018.materials.append(mat_material_003)
me_cube_018.use_remesh_preserve_volume = False
me_cube_018.use_remesh_preserve_attributes = False
me_cube_018.use_mirror_vertex_groups = False
me_cube_018.update()
me_cube_017 = bpy.data.meshes.new('Cube.017')
me_cube_017.from_pydata([(-1.0, 19.0, -1.0), (-1.0, 21.0, -1.0), (1.0, 21.0, -1.0), (1.0, 19.0, -1.0), (-1.0, 19.0, 1.0), (-1.0, 21.0, 1.0), (1.0, 21.0, 1.0), (1.0, 19.0, 1.0)], [], [(4, 5, 1, 0), (5, 6, 2, 1), (6, 7, 3, 2), (7, 4, 0, 3), (0, 1, 2, 3), (7, 6, 5, 4)])
me_cube_017.materials.append(mat_material_003)
me_cube_017.use_remesh_preserve_volume = False
me_cube_017.use_remesh_preserve_attributes = False
me_cube_017.use_mirror_vertex_groups = False
me_cube_017.update()
me_cube_016 = bpy.data.meshes.new('Cube.016')
me_cube_016.from_pydata([(-1.0, 19.0, -1.0), (-1.0, 21.0, -1.0), (1.0, 21.0, -1.0), (1.0, 19.0, -1.0), (-1.0, 19.0, 1.0), (-1.0, 21.0, 1.0), (1.0, 21.0, 1.0), (1.0, 19.0, 1.0)], [], [(4, 5, 1, 0), (5, 6, 2, 1), (6, 7, 3, 2), (7, 4, 0, 3), (0, 1, 2, 3), (7, 6, 5, 4)])
me_cube_016.materials.append(mat_material_003)
me_cube_016.use_remesh_preserve_volume = False
me_cube_016.use_remesh_preserve_attributes = False
me_cube_016.use_mirror_vertex_groups = False
me_cube_016.update()
me_cube_015 = bpy.data.meshes.new('Cube.015')
me_cube_015.from_pydata([(-1.0, 19.0, -1.0), (-1.0, 21.0, -1.0), (1.0, 21.0, -1.0), (1.0, 19.0, -1.0), (-1.0, 19.0, 1.0), (-1.0, 21.0, 1.0), (1.0, 21.0, 1.0), (1.0, 19.0, 1.0)], [], [(4, 5, 1, 0), (5, 6, 2, 1), (6, 7, 3, 2), (7, 4, 0, 3), (0, 1, 2, 3), (7, 6, 5, 4)])
me_cube_015.materials.append(mat_material_003)
me_cube_015.use_remesh_preserve_volume = False
me_cube_015.use_remesh_preserve_attributes = False
me_cube_015.use_mirror_vertex_groups = False
me_cube_015.update()
me_cube_014 = bpy.data.meshes.new('Cube.014')
me_cube_014.from_pydata([(-1.0, 19.0, -1.0), (-1.0, 21.0, -1.0), (1.0, 21.0, -1.0), (1.0, 19.0, -1.0), (-1.0, 19.0, 1.0), (-1.0, 21.0, 1.0), (1.0, 21.0, 1.0), (1.0, 19.0, 1.0)], [], [(4, 5, 1, 0), (5, 6, 2, 1), (6, 7, 3, 2), (7, 4, 0, 3), (0, 1, 2, 3), (7, 6, 5, 4)])
me_cube_014.materials.append(mat_material_003)
me_cube_014.use_remesh_preserve_volume = False
me_cube_014.use_remesh_preserve_attributes = False
me_cube_014.use_mirror_vertex_groups = False
me_cube_014.update()
me_cube_013 = bpy.data.meshes.new('Cube.013')
me_cube_013.from_pydata([(-1.0, 19.0, -1.0), (-1.0, 21.0, -1.0), (1.0, 21.0, -1.0), (1.0, 19.0, -1.0), (-1.0, 19.0, 1.0), (-1.0, 21.0, 1.0), (1.0, 21.0, 1.0), (1.0, 19.0, 1.0)], [], [(4, 5, 1, 0), (5, 6, 2, 1), (6, 7, 3, 2), (7, 4, 0, 3), (0, 1, 2, 3), (7, 6, 5, 4)])
me_cube_013.materials.append(mat_material_003)
me_cube_013.use_remesh_preserve_volume = False
me_cube_013.use_remesh_preserve_attributes = False
me_cube_013.use_mirror_vertex_groups = False
me_cube_013.update()
me_cube_012 = bpy.data.meshes.new('Cube.012')
me_cube_012.from_pydata([(-1.0, 19.0, -1.0), (-1.0, 21.0, -1.0), (1.0, 21.0, -1.0), (1.0, 19.0, -1.0), (-1.0, 19.0, 1.0), (-1.0, 21.0, 1.0), (1.0, 21.0, 1.0), (1.0, 19.0, 1.0)], [], [(4, 5, 1, 0), (5, 6, 2, 1), (6, 7, 3, 2), (7, 4, 0, 3), (0, 1, 2, 3), (7, 6, 5, 4)])
me_cube_012.materials.append(mat_material_003)
me_cube_012.use_remesh_preserve_volume = False
me_cube_012.use_remesh_preserve_attributes = False
me_cube_012.use_mirror_vertex_groups = False
me_cube_012.update()
me_cube_011 = bpy.data.meshes.new('Cube.011')
me_cube_011.from_pydata([(-1.0, 19.0, -1.0), (-1.0, 21.0, -1.0), (1.0, 21.0, -1.0), (1.0, 19.0, -1.0), (-1.0, 19.0, 1.0), (-1.0, 21.0, 1.0), (1.0, 21.0, 1.0), (1.0, 19.0, 1.0)], [], [(4, 5, 1, 0), (5, 6, 2, 1), (6, 7, 3, 2), (7, 4, 0, 3), (0, 1, 2, 3), (7, 6, 5, 4)])
me_cube_011.materials.append(mat_material_003)
me_cube_011.use_remesh_preserve_volume = False
me_cube_011.use_remesh_preserve_attributes = False
me_cube_011.use_mirror_vertex_groups = False
me_cube_011.update()
me_cube_010 = bpy.data.meshes.new('Cube.010')
me_cube_010.from_pydata([(-1.0, 19.0, -1.0), (-1.0, 21.0, -1.0), (1.0, 21.0, -1.0), (1.0, 19.0, -1.0), (-1.0, 19.0, 1.0), (-1.0, 21.0, 1.0), (1.0, 21.0, 1.0), (1.0, 19.0, 1.0)], [], [(4, 5, 1, 0), (5, 6, 2, 1), (6, 7, 3, 2), (7, 4, 0, 3), (0, 1, 2, 3), (7, 6, 5, 4)])
me_cube_010.materials.append(mat_material_003)
me_cube_010.use_remesh_preserve_volume = False
me_cube_010.use_remesh_preserve_attributes = False
me_cube_010.use_mirror_vertex_groups = False
me_cube_010.update()
me_cube_009 = bpy.data.meshes.new('Cube.009')
me_cube_009.from_pydata([(-1.0, 19.0, -1.0), (-1.0, 21.0, -1.0), (1.0, 21.0, -1.0), (1.0, 19.0, -1.0), (-1.0, 19.0, 1.0), (-1.0, 21.0, 1.0), (1.0, 21.0, 1.0), (1.0, 19.0, 1.0)], [], [(4, 5, 1, 0), (5, 6, 2, 1), (6, 7, 3, 2), (7, 4, 0, 3), (0, 1, 2, 3), (7, 6, 5, 4)])
me_cube_009.materials.append(mat_material_003)
me_cube_009.use_remesh_preserve_volume = False
me_cube_009.use_remesh_preserve_attributes = False
me_cube_009.use_mirror_vertex_groups = False
me_cube_009.update()
me_cube_008 = bpy.data.meshes.new('Cube.008')
me_cube_008.from_pydata([(-1.0, 19.0, -1.0), (-1.0, 21.0, -1.0), (1.0, 21.0, -1.0), (1.0, 19.0, -1.0), (-1.0, 19.0, 1.0), (-1.0, 21.0, 1.0), (1.0, 21.0, 1.0), (1.0, 19.0, 1.0)], [], [(4, 5, 1, 0), (5, 6, 2, 1), (6, 7, 3, 2), (7, 4, 0, 3), (0, 1, 2, 3), (7, 6, 5, 4)])
me_cube_008.materials.append(mat_material_003)
me_cube_008.use_remesh_preserve_volume = False
me_cube_008.use_remesh_preserve_attributes = False
me_cube_008.use_mirror_vertex_groups = False
me_cube_008.update()
me_cube_007 = bpy.data.meshes.new('Cube.007')
me_cube_007.from_pydata([(-1.0, 19.0, -1.0), (-1.0, 21.0, -1.0), (1.0, 21.0, -1.0), (1.0, 19.0, -1.0), (-1.0, 19.0, 1.0), (-1.0, 21.0, 1.0), (1.0, 21.0, 1.0), (1.0, 19.0, 1.0)], [], [(4, 5, 1, 0), (5, 6, 2, 1), (6, 7, 3, 2), (7, 4, 0, 3), (0, 1, 2, 3), (7, 6, 5, 4)])
me_cube_007.materials.append(mat_material_003)
me_cube_007.use_remesh_preserve_volume = False
me_cube_007.use_remesh_preserve_attributes = False
me_cube_007.use_mirror_vertex_groups = False
me_cube_007.update()
me_cube_006 = bpy.data.meshes.new('Cube.006')
me_cube_006.from_pydata([(-1.0, 19.0, -1.0), (-1.0, 21.0, -1.0), (1.0, 21.0, -1.0), (1.0, 19.0, -1.0), (-1.0, 19.0, 1.0), (-1.0, 21.0, 1.0), (1.0, 21.0, 1.0), (1.0, 19.0, 1.0)], [], [(4, 5, 1, 0), (5, 6, 2, 1), (6, 7, 3, 2), (7, 4, 0, 3), (0, 1, 2, 3), (7, 6, 5, 4)])
me_cube_006.materials.append(mat_material_003)
me_cube_006.use_remesh_preserve_volume = False
me_cube_006.use_remesh_preserve_attributes = False
me_cube_006.use_mirror_vertex_groups = False
me_cube_006.update()
me_cube_005 = bpy.data.meshes.new('Cube.005')
me_cube_005.from_pydata([(-1.0, 19.0, -1.0), (-1.0, 21.0, -1.0), (1.0, 21.0, -1.0), (1.0, 19.0, -1.0), (-1.0, 19.0, 1.0), (-1.0, 21.0, 1.0), (1.0, 21.0, 1.0), (1.0, 19.0, 1.0)], [], [(4, 5, 1, 0), (5, 6, 2, 1), (6, 7, 3, 2), (7, 4, 0, 3), (0, 1, 2, 3), (7, 6, 5, 4)])
me_cube_005.materials.append(mat_material_003)
me_cube_005.use_remesh_preserve_volume = False
me_cube_005.use_remesh_preserve_attributes = False
me_cube_005.use_mirror_vertex_groups = False
me_cube_005.update()
me_cube_004 = bpy.data.meshes.new('Cube.004')
me_cube_004.from_pydata([(-1.0, 19.0, -1.0), (-1.0, 21.0, -1.0), (1.0, 21.0, -1.0), (1.0, 19.0, -1.0), (-1.0, 19.0, 1.0), (-1.0, 21.0, 1.0), (1.0, 21.0, 1.0), (1.0, 19.0, 1.0)], [], [(4, 5, 1, 0), (5, 6, 2, 1), (6, 7, 3, 2), (7, 4, 0, 3), (0, 1, 2, 3), (7, 6, 5, 4)])
me_cube_004.materials.append(mat_material_003)
me_cube_004.use_remesh_preserve_volume = False
me_cube_004.use_remesh_preserve_attributes = False
me_cube_004.use_mirror_vertex_groups = False
me_cube_004.update()
me_cube_003 = bpy.data.meshes.new('Cube.003')
me_cube_003.from_pydata([(-1.0, 19.0, -1.0), (-1.0, 21.0, -1.0), (1.0, 21.0, -1.0), (1.0, 19.0, -1.0), (-1.0, 19.0, 1.0), (-1.0, 21.0, 1.0), (1.0, 21.0, 1.0), (1.0, 19.0, 1.0)], [], [(4, 5, 1, 0), (5, 6, 2, 1), (6, 7, 3, 2), (7, 4, 0, 3), (0, 1, 2, 3), (7, 6, 5, 4)])
me_cube_003.materials.append(mat_material_003)
me_cube_003.use_remesh_preserve_volume = False
me_cube_003.use_remesh_preserve_attributes = False
me_cube_003.use_mirror_vertex_groups = False
me_cube_003.update()
me_cube_002 = bpy.data.meshes.new('Cube.002')
me_cube_002.from_pydata([(-1.0, 19.0, -1.0), (-1.0, 21.0, -1.0), (1.0, 21.0, -1.0), (1.0, 19.0, -1.0), (-1.0, 19.0, 1.0), (-1.0, 21.0, 1.0), (1.0, 21.0, 1.0), (1.0, 19.0, 1.0)], [], [(4, 5, 1, 0), (5, 6, 2, 1), (6, 7, 3, 2), (7, 4, 0, 3), (0, 1, 2, 3), (7, 6, 5, 4)])
me_cube_002.materials.append(mat_material_003)
me_cube_002.use_remesh_preserve_volume = False
me_cube_002.use_remesh_preserve_attributes = False
me_cube_002.use_mirror_vertex_groups = False
me_cube_002.update()
me_cube_001 = bpy.data.meshes.new('Cube.001')
me_cube_001.from_pydata([(-1.0, 19.0, -1.0), (-1.0, 21.0, -1.0), (1.0, 21.0, -1.0), (1.0, 19.0, -1.0), (-1.0, 19.0, 1.0), (-1.0, 21.0, 1.0), (1.0, 21.0, 1.0), (1.0, 19.0, 1.0)], [], [(4, 5, 1, 0), (5, 6, 2, 1), (6, 7, 3, 2), (7, 4, 0, 3), (0, 1, 2, 3), (7, 6, 5, 4)])
me_cube_001.materials.append(mat_material_003)
me_cube_001.use_remesh_preserve_volume = False
me_cube_001.use_remesh_preserve_attributes = False
me_cube_001.use_mirror_vertex_groups = False
me_cube_001.update()
me_cylinder_001 = bpy.data.meshes.new('Cylinder.001')
me_cylinder_001.from_pydata([(0.0, 1.0, -1.0), (0.0, 1.0, 1.0), (0.1951, 0.9808, -1.0), (0.1951, 0.9808, 1.0), (0.3827, 0.9239, -1.0), (0.3827, 0.9239, 1.0), (0.5556, 0.8315, -1.0), (0.5556, 0.8315, 1.0), (0.7071, 0.7071, -1.0), (0.7071, 0.7071, 1.0), (0.8315, 0.5556, -1.0), (0.8315, 0.5556, 1.0), (0.9239, 0.3827, -1.0), (0.9239, 0.3827, 1.0), (0.9808, 0.1951, -1.0), (0.9808, 0.1951, 1.0), (1.0, 7.55e-08, -1.0), (1.0, 7.55e-08, 1.0), (0.9808, -0.1951, -1.0), (0.9808, -0.1951, 1.0), (0.9239, -0.3827, -1.0), (0.9239, -0.3827, 1.0), (0.8315, -0.5556, -1.0), (0.8315, -0.5556, 1.0), (0.7071, -0.7071, -1.0), (0.7071, -0.7071, 1.0), (0.5556, -0.8315, -1.0), (0.5556, -0.8315, 1.0), (0.3827, -0.9239, -1.0), (0.3827, -0.9239, 1.0), (0.1951, -0.9808, -1.0), (0.1951, -0.9808, 1.0), (-3.258e-07, -1.0, -1.0), (-3.258e-07, -1.0, 1.0), (-0.1951, -0.9808, -1.0), (-0.1951, -0.9808, 1.0), (-0.3827, -0.9239, -1.0), (-0.3827, -0.9239, 1.0), (-0.5556, -0.8315, -1.0), (-0.5556, -0.8315, 1.0), (-0.7071, -0.7071, -1.0), (-0.7071, -0.7071, 1.0), (-0.8315, -0.5556, -1.0), (-0.8315, -0.5556, 1.0), (-0.9239, -0.3827, -1.0), (-0.9239, -0.3827, 1.0), (-0.9808, -0.1951, -1.0), (-0.9808, -0.1951, 1.0), (-1.0, 9.656e-07, -1.0), (-1.0, 9.656e-07, 1.0), (-0.9808, 0.1951, -1.0), (-0.9808, 0.1951, 1.0), (-0.9239, 0.3827, -1.0), (-0.9239, 0.3827, 1.0), (-0.8315, 0.5556, -1.0), (-0.8315, 0.5556, 1.0), (-0.7071, 0.7071, -1.0), (-0.7071, 0.7071, 1.0), (-0.5556, 0.8315, -1.0), (-0.5556, 0.8315, 1.0), (-0.3827, 0.9239, -1.0), (-0.3827, 0.9239, 1.0), (-0.1951, 0.9808, -1.0), (-0.1951, 0.9808, 1.0)], [], [(0, 1, 3, 2), (2, 3, 5, 4), (4, 5, 7, 6), (6, 7, 9, 8), (8, 9, 11, 10), (10, 11, 13, 12), (12, 13, 15, 14), (14, 15, 17, 16), (16, 17, 19, 18), (18, 19, 21, 20), (20, 21, 23, 22), (22, 23, 25, 24), (24, 25, 27, 26), (26, 27, 29, 28), (28, 29, 31, 30), (30, 31, 33, 32), (32, 33, 35, 34), (34, 35, 37, 36), (36, 37, 39, 38), (38, 39, 41, 40), (40, 41, 43, 42), (42, 43, 45, 44), (44, 45, 47, 46), (46, 47, 49, 48), (48, 49, 51, 50), (50, 51, 53, 52), (52, 53, 55, 54), (54, 55, 57, 56), (56, 57, 59, 58), (58, 59, 61, 60), (3, 1, 63, 61, 59, 57, 55, 53, 51, 49, 47, 45, 43, 41, 39, 37, 35, 33, 31, 29, 27, 25, 23, 21, 19, 17, 15, 13, 11, 9, 7, 5), (62, 63, 1, 0), (60, 61, 63, 62), (0, 2, 4, 6, 8, 10, 12, 14, 16, 18, 20, 22, 24, 26, 28, 30, 32, 34, 36, 38, 40, 42, 44, 46, 48, 50, 52, 54, 56, 58, 60, 62)])
me_cylinder_001.materials.append(mat_material_002)
me_cylinder_001.use_remesh_preserve_volume = False
me_cylinder_001.use_remesh_preserve_attributes = False
me_cylinder_001.use_mirror_vertex_groups = False
me_cylinder_001.update()
me_cylinder = bpy.data.meshes.new('Cylinder')
me_cylinder.from_pydata([(0.0, 1.0, -1.0), (0.0, 1.0, 1.0), (0.1951, 0.9808, -1.0), (0.1951, 0.9808, 1.0), (0.3827, 0.9239, -1.0), (0.3827, 0.9239, 1.0), (0.5556, 0.8315, -1.0), (0.5556, 0.8315, 1.0), (0.7071, 0.7071, -1.0), (0.7071, 0.7071, 1.0), (0.8315, 0.5556, -1.0), (0.8315, 0.5556, 1.0), (0.9239, 0.3827, -1.0), (0.9239, 0.3827, 1.0), (0.9808, 0.1951, -1.0), (0.9808, 0.1951, 1.0), (1.0, 7.55e-08, -1.0), (1.0, 7.55e-08, 1.0), (0.9808, -0.1951, -1.0), (0.9808, -0.1951, 1.0), (0.9239, -0.3827, -1.0), (0.9239, -0.3827, 1.0), (0.8315, -0.5556, -1.0), (0.8315, -0.5556, 1.0), (0.7071, -0.7071, -1.0), (0.7071, -0.7071, 1.0), (0.5556, -0.8315, -1.0), (0.5556, -0.8315, 1.0), (0.3827, -0.9239, -1.0), (0.3827, -0.9239, 1.0), (0.1951, -0.9808, -1.0), (0.1951, -0.9808, 1.0), (-3.258e-07, -1.0, -1.0), (-3.258e-07, -1.0, 1.0), (-0.1951, -0.9808, -1.0), (-0.1951, -0.9808, 1.0), (-0.3827, -0.9239, -1.0), (-0.3827, -0.9239, 1.0), (-0.5556, -0.8315, -1.0), (-0.5556, -0.8315, 1.0), (-0.7071, -0.7071, -1.0), (-0.7071, -0.7071, 1.0), (-0.8315, -0.5556, -1.0), (-0.8315, -0.5556, 1.0), (-0.9239, -0.3827, -1.0), (-0.9239, -0.3827, 1.0), (-0.9808, -0.1951, -1.0), (-0.9808, -0.1951, 1.0), (-1.0, 9.656e-07, -1.0), (-1.0, 9.656e-07, 1.0), (-0.9808, 0.1951, -1.0), (-0.9808, 0.1951, 1.0), (-0.9239, 0.3827, -1.0), (-0.9239, 0.3827, 1.0), (-0.8315, 0.5556, -1.0), (-0.8315, 0.5556, 1.0), (-0.7071, 0.7071, -1.0), (-0.7071, 0.7071, 1.0), (-0.5556, 0.8315, -1.0), (-0.5556, 0.8315, 1.0), (-0.3827, 0.9239, -1.0), (-0.3827, 0.9239, 1.0), (-0.1951, 0.9808, -1.0), (-0.1951, 0.9808, 1.0)], [], [(0, 1, 3, 2), (2, 3, 5, 4), (4, 5, 7, 6), (6, 7, 9, 8), (8, 9, 11, 10), (10, 11, 13, 12), (12, 13, 15, 14), (14, 15, 17, 16), (16, 17, 19, 18), (18, 19, 21, 20), (20, 21, 23, 22), (22, 23, 25, 24), (24, 25, 27, 26), (26, 27, 29, 28), (28, 29, 31, 30), (30, 31, 33, 32), (32, 33, 35, 34), (34, 35, 37, 36), (36, 37, 39, 38), (38, 39, 41, 40), (40, 41, 43, 42), (42, 43, 45, 44), (44, 45, 47, 46), (46, 47, 49, 48), (48, 49, 51, 50), (50, 51, 53, 52), (52, 53, 55, 54), (54, 55, 57, 56), (56, 57, 59, 58), (58, 59, 61, 60), (3, 1, 63, 61, 59, 57, 55, 53, 51, 49, 47, 45, 43, 41, 39, 37, 35, 33, 31, 29, 27, 25, 23, 21, 19, 17, 15, 13, 11, 9, 7, 5), (62, 63, 1, 0), (60, 61, 63, 62), (0, 2, 4, 6, 8, 10, 12, 14, 16, 18, 20, 22, 24, 26, 28, 30, 32, 34, 36, 38, 40, 42, 44, 46, 48, 50, 52, 54, 56, 58, 60, 62)])
me_cylinder.materials.append(mat_material_002)
me_cylinder.use_remesh_preserve_volume = False
me_cylinder.use_remesh_preserve_attributes = False
me_cylinder.use_mirror_vertex_groups = False
me_cylinder.update()

# ---- objects
ob_cube_069 = bpy.data.objects.new('Cube.069', me_cube_070)
ob_cube_068 = bpy.data.objects.new('Cube.068', me_cube_069)
ob_cube_067 = bpy.data.objects.new('Cube.067', me_cube_068)
ob_cube_066 = bpy.data.objects.new('Cube.066', me_cube_067)
ob_cube_065 = bpy.data.objects.new('Cube.065', me_cube_066)
ob_cube_064 = bpy.data.objects.new('Cube.064', me_cube_065)
ob_cylinder_003 = bpy.data.objects.new('Cylinder.003', me_cylinder_003)
ob_cube_063 = bpy.data.objects.new('Cube.063', me_cube_064)
ob_cube_062 = bpy.data.objects.new('Cube.062', me_cube_063)
ob_cube_061 = bpy.data.objects.new('Cube.061', me_cube_062)
ob_cube_060 = bpy.data.objects.new('Cube.060', me_cube_061)
ob_cube_059 = bpy.data.objects.new('Cube.059', me_cube_060)
ob_cube_058 = bpy.data.objects.new('Cube.058', me_cube_059)
ob_cube_057 = bpy.data.objects.new('Cube.057', me_cube_058)
ob_cube_056 = bpy.data.objects.new('Cube.056', me_cube_057)
ob_cube_055 = bpy.data.objects.new('Cube.055', me_cube_056)
ob_cylinder_002 = bpy.data.objects.new('Cylinder.002', me_cylinder_002)
ob_cube_054 = bpy.data.objects.new('Cube.054', me_cube_055)
ob_cube_053 = bpy.data.objects.new('Cube.053', me_cube_054)
ob_cube_052 = bpy.data.objects.new('Cube.052', me_cube_053)
ob_cube_051 = bpy.data.objects.new('Cube.051', me_cube_052)
ob_cube_050 = bpy.data.objects.new('Cube.050', me_cube_051)
ob_cube_049 = bpy.data.objects.new('Cube.049', me_cube_050)
ob_cube_048 = bpy.data.objects.new('Cube.048', me_cube_049)
ob_cube_047 = bpy.data.objects.new('Cube.047', me_cube_048)
ob_cube_046 = bpy.data.objects.new('Cube.046', me_cube_047)
ob_cube_045 = bpy.data.objects.new('Cube.045', me_cube_046)
ob_cube_044 = bpy.data.objects.new('Cube.044', me_cube_045)
ob_cube_043 = bpy.data.objects.new('Cube.043', me_cube_044)
ob_cube_042 = bpy.data.objects.new('Cube.042', me_cube_043)
ob_cube_041 = bpy.data.objects.new('Cube.041', me_cube_042)
ob_cube_040 = bpy.data.objects.new('Cube.040', me_cube_041)
ob_cube_039 = bpy.data.objects.new('Cube.039', me_cube_040)
ob_cube_038 = bpy.data.objects.new('Cube.038', me_cube_039)
ob_cube_037 = bpy.data.objects.new('Cube.037', me_cube_038)
ob_cube_036 = bpy.data.objects.new('Cube.036', me_cube_037)
ob_cube_035 = bpy.data.objects.new('Cube.035', me_cube_036)
ob_cube_034 = bpy.data.objects.new('Cube.034', me_cube_035)
ob_cube_033 = bpy.data.objects.new('Cube.033', me_cube_034)
ob_cube_032 = bpy.data.objects.new('Cube.032', me_cube_033)
ob_cube_031 = bpy.data.objects.new('Cube.031', me_cube_032)
ob_cube_030 = bpy.data.objects.new('Cube.030', me_cube_031)
ob_cube_029 = bpy.data.objects.new('Cube.029', me_cube_030)
ob_cube_028 = bpy.data.objects.new('Cube.028', me_cube_029)
ob_cube_027 = bpy.data.objects.new('Cube.027', me_cube_028)
ob_cube_026 = bpy.data.objects.new('Cube.026', me_cube_027)
ob_cube_025 = bpy.data.objects.new('Cube.025', me_cube_026)
ob_cube_024 = bpy.data.objects.new('Cube.024', me_cube_025)
ob_cube_023 = bpy.data.objects.new('Cube.023', me_cube_024)
ob_cube_022 = bpy.data.objects.new('Cube.022', me_cube_023)
ob_cube_021 = bpy.data.objects.new('Cube.021', me_cube_022)
ob_cube_020 = bpy.data.objects.new('Cube.020', me_cube_021)
ob_cube_019 = bpy.data.objects.new('Cube.019', me_cube_020)
ob_cube_018 = bpy.data.objects.new('Cube.018', me_cube_019)
ob_cube_017 = bpy.data.objects.new('Cube.017', me_cube_018)
ob_cube_016 = bpy.data.objects.new('Cube.016', me_cube_017)
ob_cube_015 = bpy.data.objects.new('Cube.015', me_cube_016)
ob_cube_014 = bpy.data.objects.new('Cube.014', me_cube_015)
ob_cube_013 = bpy.data.objects.new('Cube.013', me_cube_014)
ob_cube_012 = bpy.data.objects.new('Cube.012', me_cube_013)
ob_cube_011 = bpy.data.objects.new('Cube.011', me_cube_012)
ob_cube_010 = bpy.data.objects.new('Cube.010', me_cube_011)
ob_cube_009 = bpy.data.objects.new('Cube.009', me_cube_010)
ob_cube_008 = bpy.data.objects.new('Cube.008', me_cube_009)
ob_cube_007 = bpy.data.objects.new('Cube.007', me_cube_008)
ob_cube_006 = bpy.data.objects.new('Cube.006', me_cube_007)
ob_cube_005 = bpy.data.objects.new('Cube.005', me_cube_006)
ob_cube_004 = bpy.data.objects.new('Cube.004', me_cube_005)
ob_cube_003 = bpy.data.objects.new('Cube.003', me_cube_004)
ob_cube_002 = bpy.data.objects.new('Cube.002', me_cube_003)
ob_cube_001 = bpy.data.objects.new('Cube.001', me_cube_002)
ob_cube = bpy.data.objects.new('Cube', me_cube_001)
ob_cylinder_001 = bpy.data.objects.new('Cylinder.001', me_cylinder_001)
ob_cylinder = bpy.data.objects.new('Cylinder', me_cylinder)
ob_sun = bpy.data.objects.new('Sun', light_sun)
ob_lamp = bpy.data.objects.new('Lamp', light_lamp)
ob_camera = bpy.data.objects.new('Camera', cam_camera)

# ---- transforms, parenting, visibility, modifiers, constraints
ob_cube_069.location = (-0.51, 0.0, 0.3)
ob_cube_069.rotation_euler = (5.565e-08, 0.7854, 1.344e-07)
ob_cube_069.scale = (0.08, 0.08, 0.08)
ob_cube_069.lineart.crease_threshold = 0.0
ob_cube_068.location = (-0.31, 0.0, 0.5)
ob_cube_068.rotation_euler = (5.565e-08, 0.7854, 1.344e-07)
ob_cube_068.scale = (0.08, 0.08, 0.08)
ob_cube_068.lineart.crease_threshold = 0.0
ob_cube_067.location = (-0.11, 0.0, 0.7)
ob_cube_067.rotation_euler = (5.565e-08, 0.7854, 1.344e-07)
ob_cube_067.scale = (0.08, 0.08, 0.08)
ob_cube_067.lineart.crease_threshold = 0.0
ob_cube_066.location = (0.5, 0.0, 0.3)
ob_cube_066.rotation_euler = (5.565e-08, 0.7854, 1.344e-07)
ob_cube_066.scale = (0.08, 0.08, 0.08)
ob_cube_066.lineart.crease_threshold = 0.0
ob_cube_065.location = (0.3, 0.0, 0.5)
ob_cube_065.rotation_euler = (5.565e-08, 0.7854, 1.344e-07)
ob_cube_065.scale = (0.08, 0.08, 0.08)
ob_cube_065.lineart.crease_threshold = 0.0
ob_cube_064.location = (0.1, 0.0, 0.7)
ob_cube_064.rotation_euler = (5.565e-08, 0.7854, 1.344e-07)
ob_cube_064.scale = (0.08, 0.08, 0.08)
ob_cube_064.lineart.crease_threshold = 0.0
ob_cylinder_003.location = (-0.005647, 0.1147, 0.835)
ob_cylinder_003.rotation_euler = (1.571, -1.047, -3.142)
ob_cylinder_003.scale = (0.24, 0.24, 0.048)
ob_cylinder_003.lineart.crease_threshold = 0.0
ob_cube_063.location = (0.3841, 0.1947, 1.06)
ob_cube_063.rotation_euler = (0.5236, 1.11e-16, -1.571)
ob_cube_063.scale = (0.09, 0.018, 0.027)
ob_cube_063.lineart.crease_threshold = 0.0
ob_cube_062.location = (0.4707, 0.1947, 1.11)
ob_cube_062.rotation_euler = (0.5236, 1.11e-16, -1.571)
ob_cube_062.scale = (0.09, 0.018, 0.027)
ob_cube_062.lineart.crease_threshold = 0.0
ob_cube_061.location = (0.5573, 0.1947, 1.16)
ob_cube_061.rotation_euler = (0.5236, 1.11e-16, -1.571)
ob_cube_061.scale = (0.09, 0.018, 0.027)
ob_cube_061.lineart.crease_threshold = 0.0
ob_cube_060.location = (0.6439, 0.1947, 1.21)
ob_cube_060.rotation_euler = (0.5236, 1.11e-16, -1.571)
ob_cube_060.scale = (0.09, 0.018, 0.027)
ob_cube_060.lineart.crease_threshold = 0.0
ob_cube_059.location = (-0.2222, 0.1947, 0.71)
ob_cube_059.rotation_euler = (0.5236, 1.11e-16, -1.571)
ob_cube_059.scale = (0.12, 0.12, 0.12)
ob_cube_059.lineart.crease_threshold = 0.0
_m = ob_cube_059.modifiers.new('Bevel', 'BEVEL')
_m.limit_method = 'NONE'
_m.spread = 0.0
ob_cube_058.location = (-0.005647, 0.1947, 0.835)
ob_cube_058.rotation_euler = (0.5236, 1.11e-16, -1.571)
ob_cube_058.scale = (0.12, 0.12, 0.12)
ob_cube_058.lineart.crease_threshold = 0.0
_m = ob_cube_058.modifiers.new('Bevel', 'BEVEL')
_m.limit_method = 'NONE'
_m.spread = 0.0
ob_cube_057.location = (0.2109, 0.1947, 0.96)
ob_cube_057.rotation_euler = (0.5236, 1.11e-16, -1.571)
ob_cube_057.scale = (0.12, 0.12, 0.12)
ob_cube_057.lineart.crease_threshold = 0.0
_m = ob_cube_057.modifiers.new('Bevel', 'BEVEL')
_m.limit_method = 'NONE'
_m.spread = 0.0
ob_cube_056.location = (1.077, 0.1947, 1.46)
ob_cube_056.rotation_euler = (0.5236, 1.11e-16, -1.571)
ob_cube_056.scale = (0.048, 0.048, 0.048)
ob_cube_056.lineart.crease_threshold = 0.0
ob_cube_055.location = (1.25, 0.1947, 1.56)
ob_cube_055.rotation_euler = (0.5236, 1.11e-16, -1.571)
ob_cube_055.scale = (0.06, 0.06, 0.06)
ob_cube_055.lineart.crease_threshold = 0.0
ob_cylinder_002.location = (0.8171, 0.1947, 1.31)
ob_cylinder_002.rotation_euler = (2.094, 1.923e-16, -1.571)
ob_cylinder_002.scale = (0.05, 0.05, 0.615)
ob_cylinder_002.lineart.crease_threshold = 0.0
ob_cube_054.location = (-0.009333, -0.09533, 0.1)
ob_cube_054.rotation_euler = (0.7854, 1.57e-16, -1.571)
ob_cube_054.scale = (0.153, 0.51, 0.51)
ob_cube_054.lineart.crease_threshold = 0.0
ob_cube_053.location = (-0.5093, 0.004667, 0.0)
ob_cube_053.rotation_euler = (0.7854, 1.57e-16, 0.0)
ob_cube_053.scale = (0.0945, 0.27, 0.27)
ob_cube_053.lineart.crease_threshold = 0.0
ob_cube_052.location = (0.4907, 0.004667, 0.0)
ob_cube_052.rotation_euler = (0.7854, 1.57e-16, 0.0)
ob_cube_052.scale = (0.0945, 0.27, 0.27)
ob_cube_052.lineart.crease_threshold = 0.0
ob_cube_051.location = (-0.009333, 0.004667, 0.0)
ob_cube_051.rotation_euler = (0.7854, 1.57e-16, 0.0)
ob_cube_051.scale = (0.15, 0.3, 0.3)
ob_cube_051.lineart.crease_threshold = 0.0
ob_cube_050.location = (0.0, 0.0, 0.0)
ob_cube_050.rotation_euler = (0.0, -0.0, 5.864)
ob_cube_050.scale = (0.06, 0.06, 0.1482)
ob_cube_050.lineart.crease_threshold = 0.0
ob_cube_049.location = (0.0, 0.0, 0.0)
ob_cube_049.rotation_euler = (0.0, -0.0, 5.445)
ob_cube_049.scale = (0.06, 0.06, 0.1482)
ob_cube_049.lineart.crease_threshold = 0.0
ob_cube_048.location = (0.0, 0.0, 0.0)
ob_cube_048.rotation_euler = (0.0, 0.0, 5.027)
ob_cube_048.scale = (0.06, 0.06, 0.1482)
ob_cube_048.lineart.crease_threshold = 0.0
ob_cube_047.location = (0.0, 0.0, 0.0)
ob_cube_047.rotation_euler = (0.0, 0.0, 4.608)
ob_cube_047.scale = (0.06, 0.06, 0.1482)
ob_cube_047.lineart.crease_threshold = 0.0
ob_cube_046.location = (0.0, 0.0, 0.0)
ob_cube_046.rotation_euler = (0.0, 0.0, 4.189)
ob_cube_046.scale = (0.06, 0.06, 0.1482)
ob_cube_046.lineart.crease_threshold = 0.0
ob_cube_045.location = (0.0, 0.0, 0.0)
ob_cube_045.rotation_euler = (0.0, 0.0, 3.77)
ob_cube_045.scale = (0.06, 0.06, 0.1482)
ob_cube_045.lineart.crease_threshold = 0.0
ob_cube_044.location = (0.0, 0.0, 0.0)
ob_cube_044.rotation_euler = (0.0, -0.0, 3.351)
ob_cube_044.scale = (0.06, 0.06, 0.1482)
ob_cube_044.lineart.crease_threshold = 0.0
ob_cube_043.location = (0.0, 0.0, 0.0)
ob_cube_043.rotation_euler = (0.0, -0.0, 2.932)
ob_cube_043.scale = (0.06, 0.06, 0.1482)
ob_cube_043.lineart.crease_threshold = 0.0
ob_cube_042.location = (0.0, 0.0, 0.0)
ob_cube_042.rotation_euler = (0.0, -0.0, 2.513)
ob_cube_042.scale = (0.06, 0.06, 0.1482)
ob_cube_042.lineart.crease_threshold = 0.0
ob_cube_041.location = (0.0, 0.0, 0.0)
ob_cube_041.rotation_euler = (0.0, -0.0, 2.094)
ob_cube_041.scale = (0.06, 0.06, 0.1482)
ob_cube_041.lineart.crease_threshold = 0.0
ob_cube_040.location = (0.0, 0.0, 0.0)
ob_cube_040.rotation_euler = (0.0, -0.0, 1.676)
ob_cube_040.scale = (0.06, 0.06, 0.1482)
ob_cube_040.lineart.crease_threshold = 0.0
ob_cube_039.location = (0.0, 0.0, 0.0)
ob_cube_039.rotation_euler = (0.0, -0.0, 1.257)
ob_cube_039.scale = (0.06, 0.06, 0.1482)
ob_cube_039.lineart.crease_threshold = 0.0
ob_cube_038.location = (0.0, 0.0, 0.0)
ob_cube_038.rotation_euler = (0.0, -0.0, 0.8378)
ob_cube_038.scale = (0.06, 0.06, 0.1482)
ob_cube_038.lineart.crease_threshold = 0.0
ob_cube_037.location = (0.0, 0.0, 0.0)
ob_cube_037.rotation_euler = (0.0, -0.0, 0.4189)
ob_cube_037.scale = (0.06, 0.06, 0.1482)
ob_cube_037.lineart.crease_threshold = 0.0
ob_cube_036.location = (0.0, 0.0, 0.0)
ob_cube_036.scale = (0.06, 0.06, 0.1482)
ob_cube_036.lineart.crease_threshold = 0.0
ob_cube_035.location = (0.0, 0.0, 0.0)
ob_cube_035.rotation_euler = (0.0, -0.0, 6.109)
ob_cube_035.scale = (0.05, 0.05, 0.05)
ob_cube_035.lineart.crease_threshold = 0.0
ob_cube_034.location = (0.0, 0.0, 0.0)
ob_cube_034.rotation_euler = (0.0, -0.0, 5.934)
ob_cube_034.scale = (0.05, 0.05, 0.05)
ob_cube_034.lineart.crease_threshold = 0.0
ob_cube_033.location = (0.0, 0.0, 0.0)
ob_cube_033.rotation_euler = (0.0, -0.0, 5.76)
ob_cube_033.scale = (0.05, 0.05, 0.05)
ob_cube_033.lineart.crease_threshold = 0.0
ob_cube_032.location = (0.0, 0.0, 0.0)
ob_cube_032.rotation_euler = (0.0, -0.0, 5.585)
ob_cube_032.scale = (0.05, 0.05, 0.05)
ob_cube_032.lineart.crease_threshold = 0.0
ob_cube_031.location = (0.0, 0.0, 0.0)
ob_cube_031.rotation_euler = (0.0, -0.0, 5.411)
ob_cube_031.scale = (0.05, 0.05, 0.05)
ob_cube_031.lineart.crease_threshold = 0.0
ob_cube_030.location = (0.0, 0.0, 0.0)
ob_cube_030.rotation_euler = (0.0, -0.0, 5.236)
ob_cube_030.scale = (0.05, 0.05, 0.05)
ob_cube_030.lineart.crease_threshold = 0.0
ob_cube_029.location = (0.0, 0.0, 0.0)
ob_cube_029.rotation_euler = (0.0, -0.0, 5.061)
ob_cube_029.scale = (0.05, 0.05, 0.05)
ob_cube_029.lineart.crease_threshold = 0.0
ob_cube_028.location = (0.0, 0.0, 0.0)
ob_cube_028.rotation_euler = (0.0, -0.0, 4.887)
ob_cube_028.scale = (0.05, 0.05, 0.05)
ob_cube_028.lineart.crease_threshold = 0.0
ob_cube_027.location = (0.0, 0.0, 0.0)
ob_cube_027.rotation_euler = (0.0, 0.0, 4.712)
ob_cube_027.scale = (0.05, 0.05, 0.05)
ob_cube_027.lineart.crease_threshold = 0.0
ob_cube_026.location = (0.0, 0.0, 0.0)
ob_cube_026.rotation_euler = (0.0, 0.0, 4.538)
ob_cube_026.scale = (0.05, 0.05, 0.05)
ob_cube_026.lineart.crease_threshold = 0.0
ob_cube_025.location = (0.0, 0.0, 0.0)
ob_cube_025.rotation_euler = (0.0, 0.0, 4.363)
ob_cube_025.scale = (0.05, 0.05, 0.05)
ob_cube_025.lineart.crease_threshold = 0.0
ob_cube_024.location = (0.0, 0.0, 0.0)
ob_cube_024.rotation_euler = (0.0, 0.0, 4.189)
ob_cube_024.scale = (0.05, 0.05, 0.05)
ob_cube_024.lineart.crease_threshold = 0.0
ob_cube_023.location = (0.0, 0.0, 0.0)
ob_cube_023.rotation_euler = (0.0, 0.0, 4.014)
ob_cube_023.scale = (0.05, 0.05, 0.05)
ob_cube_023.lineart.crease_threshold = 0.0
ob_cube_022.location = (0.0, 0.0, 0.0)
ob_cube_022.rotation_euler = (0.0, 0.0, 3.84)
ob_cube_022.scale = (0.05, 0.05, 0.05)
ob_cube_022.lineart.crease_threshold = 0.0
ob_cube_021.location = (0.0, 0.0, 0.0)
ob_cube_021.rotation_euler = (0.0, 0.0, 3.665)
ob_cube_021.scale = (0.05, 0.05, 0.05)
ob_cube_021.lineart.crease_threshold = 0.0
ob_cube_020.location = (0.0, 0.0, 0.0)
ob_cube_020.rotation_euler = (0.0, 0.0, 3.491)
ob_cube_020.scale = (0.05, 0.05, 0.05)
ob_cube_020.lineart.crease_threshold = 0.0
ob_cube_019.location = (0.0, 0.0, 0.0)
ob_cube_019.rotation_euler = (0.0, -0.0, 3.316)
ob_cube_019.scale = (0.05, 0.05, 0.05)
ob_cube_019.lineart.crease_threshold = 0.0
ob_cube_018.location = (0.0, 0.0, 0.0)
ob_cube_018.rotation_euler = (0.0, -0.0, 3.142)
ob_cube_018.scale = (0.05, 0.05, 0.05)
ob_cube_018.lineart.crease_threshold = 0.0
ob_cube_017.location = (0.0, 0.0, 0.0)
ob_cube_017.rotation_euler = (0.0, -0.0, 2.967)
ob_cube_017.scale = (0.05, 0.05, 0.05)
ob_cube_017.lineart.crease_threshold = 0.0
ob_cube_016.location = (0.0, 0.0, 0.0)
ob_cube_016.rotation_euler = (0.0, -0.0, 2.793)
ob_cube_016.scale = (0.05, 0.05, 0.05)
ob_cube_016.lineart.crease_threshold = 0.0
ob_cube_015.location = (0.0, 0.0, 0.0)
ob_cube_015.rotation_euler = (0.0, -0.0, 2.618)
ob_cube_015.scale = (0.05, 0.05, 0.05)
ob_cube_015.lineart.crease_threshold = 0.0
ob_cube_014.location = (0.0, 0.0, 0.0)
ob_cube_014.rotation_euler = (0.0, -0.0, 2.443)
ob_cube_014.scale = (0.05, 0.05, 0.05)
ob_cube_014.lineart.crease_threshold = 0.0
ob_cube_013.location = (0.0, 0.0, 0.0)
ob_cube_013.rotation_euler = (0.0, -0.0, 2.269)
ob_cube_013.scale = (0.05, 0.05, 0.05)
ob_cube_013.lineart.crease_threshold = 0.0
ob_cube_012.location = (0.0, 0.0, 0.0)
ob_cube_012.rotation_euler = (0.0, -0.0, 2.094)
ob_cube_012.scale = (0.05, 0.05, 0.05)
ob_cube_012.lineart.crease_threshold = 0.0
ob_cube_011.location = (0.0, 0.0, 0.0)
ob_cube_011.rotation_euler = (0.0, -0.0, 1.92)
ob_cube_011.scale = (0.05, 0.05, 0.05)
ob_cube_011.lineart.crease_threshold = 0.0
ob_cube_010.location = (0.0, 0.0, 0.0)
ob_cube_010.rotation_euler = (0.0, -0.0, 1.745)
ob_cube_010.scale = (0.05, 0.05, 0.05)
ob_cube_010.lineart.crease_threshold = 0.0
ob_cube_009.location = (0.0, 0.0, 0.0)
ob_cube_009.rotation_euler = (0.0, -0.0, 1.571)
ob_cube_009.scale = (0.05, 0.05, 0.05)
ob_cube_009.lineart.crease_threshold = 0.0
ob_cube_008.location = (0.0, 0.0, 0.0)
ob_cube_008.rotation_euler = (0.0, -0.0, 1.396)
ob_cube_008.scale = (0.05, 0.05, 0.05)
ob_cube_008.lineart.crease_threshold = 0.0
ob_cube_007.location = (0.0, 0.0, 0.0)
ob_cube_007.rotation_euler = (0.0, -0.0, 1.222)
ob_cube_007.scale = (0.05, 0.05, 0.05)
ob_cube_007.lineart.crease_threshold = 0.0
ob_cube_006.location = (0.0, 0.0, 0.0)
ob_cube_006.rotation_euler = (0.0, -0.0, 1.047)
ob_cube_006.scale = (0.05, 0.05, 0.05)
ob_cube_006.lineart.crease_threshold = 0.0
ob_cube_005.location = (0.0, 0.0, 0.0)
ob_cube_005.rotation_euler = (0.0, -0.0, 0.8727)
ob_cube_005.scale = (0.05, 0.05, 0.05)
ob_cube_005.lineart.crease_threshold = 0.0
ob_cube_004.location = (0.0, 0.0, 0.0)
ob_cube_004.rotation_euler = (0.0, -0.0, 0.6981)
ob_cube_004.scale = (0.05, 0.05, 0.05)
ob_cube_004.lineart.crease_threshold = 0.0
ob_cube_003.location = (0.0, 0.0, 0.0)
ob_cube_003.rotation_euler = (0.0, -0.0, 0.5236)
ob_cube_003.scale = (0.05, 0.05, 0.05)
ob_cube_003.lineart.crease_threshold = 0.0
ob_cube_002.location = (0.0, 0.0, 0.0)
ob_cube_002.rotation_euler = (0.0, -0.0, 0.3491)
ob_cube_002.scale = (0.05, 0.05, 0.05)
ob_cube_002.lineart.crease_threshold = 0.0
ob_cube_001.location = (0.0, 0.0, 0.0)
ob_cube_001.rotation_euler = (0.0, -0.0, 0.1745)
ob_cube_001.scale = (0.05, 0.05, 0.05)
ob_cube_001.lineart.crease_threshold = 0.0
ob_cube.location = (0.0, 0.0, 0.0)
ob_cube.scale = (0.05, 0.05, 0.05)
ob_cube.lineart.crease_threshold = 0.0
ob_cylinder_001.location = (0.0, 0.0, -0.3)
ob_cylinder_001.scale = (1.0, 1.0, 0.1)
ob_cylinder_001.lineart.crease_threshold = 0.0
ob_cylinder.location = (0.0, 0.0, 0.0)
ob_cylinder.scale = (1.0, 1.0, 0.1)
ob_cylinder.lineart.crease_threshold = 0.0
ob_sun.location = (0.7973, 7.599, 4.7)
ob_sun.rotation_euler = (-0.4189, -0.1396, 0.2094)
ob_sun.lineart.crease_threshold = 0.0
ob_lamp.location = (1.568, -3.856, 1.311)
ob_lamp.rotation_euler = (0.6503, 0.05522, 1.866)
ob_lamp.lock_rotations_4d = False
ob_lamp.empty_display_type = 'ARROWS'
ob_lamp.color = (0.0, 0.0, 0.0, 0.0)
ob_lamp.lineart.crease_threshold = 0.0
ob_camera.location = (-10.0, -10.0, 8.8)
ob_camera.rotation_euler = (1.047, 0.0, -0.7854)
ob_camera.lock_rotations_4d = False
ob_camera.empty_display_type = 'ARROWS'
ob_camera.color = (0.0, 0.0, 0.0, 0.0)
ob_camera.display_type = 'WIRE'
ob_camera.lineart.crease_threshold = 0.0

# ---- collection membership
col_collection_1.objects.link(ob_cube_069)
col_collection_1.objects.link(ob_cube_068)
col_collection_1.objects.link(ob_cube_067)
col_collection_1.objects.link(ob_cube_066)
col_collection_1.objects.link(ob_cube_065)
col_collection_1.objects.link(ob_cube_064)
col_collection_1.objects.link(ob_cylinder_003)
col_collection_1.objects.link(ob_cube_063)
col_collection_1.objects.link(ob_cube_062)
col_collection_1.objects.link(ob_cube_061)
col_collection_1.objects.link(ob_cube_060)
col_collection_1.objects.link(ob_cube_059)
col_collection_1.objects.link(ob_cube_058)
col_collection_1.objects.link(ob_cube_057)
col_collection_1.objects.link(ob_cube_056)
col_collection_1.objects.link(ob_cube_055)
col_collection_1.objects.link(ob_cylinder_002)
col_collection_1.objects.link(ob_cube_054)
col_collection_1.objects.link(ob_cube_053)
col_collection_1.objects.link(ob_cube_052)
col_collection_1.objects.link(ob_cube_051)
col_collection_1.objects.link(ob_cube_050)
col_collection_1.objects.link(ob_cube_049)
col_collection_1.objects.link(ob_cube_048)
col_collection_1.objects.link(ob_cube_047)
col_collection_1.objects.link(ob_cube_046)
col_collection_1.objects.link(ob_cube_045)
col_collection_1.objects.link(ob_cube_044)
col_collection_1.objects.link(ob_cube_043)
col_collection_1.objects.link(ob_cube_042)
col_collection_1.objects.link(ob_cube_041)
col_collection_1.objects.link(ob_cube_040)
col_collection_1.objects.link(ob_cube_039)
col_collection_1.objects.link(ob_cube_038)
col_collection_1.objects.link(ob_cube_037)
col_collection_1.objects.link(ob_cube_036)
col_collection_1.objects.link(ob_cube_035)
col_collection_1.objects.link(ob_cube_034)
col_collection_1.objects.link(ob_cube_033)
col_collection_1.objects.link(ob_cube_032)
col_collection_1.objects.link(ob_cube_031)
col_collection_1.objects.link(ob_cube_030)
col_collection_1.objects.link(ob_cube_029)
col_collection_1.objects.link(ob_cube_028)
col_collection_1.objects.link(ob_cube_027)
col_collection_1.objects.link(ob_cube_026)
col_collection_1.objects.link(ob_cube_025)
col_collection_1.objects.link(ob_cube_024)
col_collection_1.objects.link(ob_cube_023)
col_collection_1.objects.link(ob_cube_022)
col_collection_1.objects.link(ob_cube_021)
col_collection_1.objects.link(ob_cube_020)
col_collection_1.objects.link(ob_cube_019)
col_collection_1.objects.link(ob_cube_018)
col_collection_1.objects.link(ob_cube_017)
col_collection_1.objects.link(ob_cube_016)
col_collection_1.objects.link(ob_cube_015)
col_collection_1.objects.link(ob_cube_014)
col_collection_1.objects.link(ob_cube_013)
col_collection_1.objects.link(ob_cube_012)
col_collection_1.objects.link(ob_cube_011)
col_collection_1.objects.link(ob_cube_010)
col_collection_1.objects.link(ob_cube_009)
col_collection_1.objects.link(ob_cube_008)
col_collection_1.objects.link(ob_cube_007)
col_collection_1.objects.link(ob_cube_006)
col_collection_1.objects.link(ob_cube_005)
col_collection_1.objects.link(ob_cube_004)
col_collection_1.objects.link(ob_cube_003)
col_collection_1.objects.link(ob_cube_002)
col_collection_1.objects.link(ob_cube_001)
col_collection_1.objects.link(ob_cube)
col_collection_1.objects.link(ob_cylinder_001)
col_collection_1.objects.link(ob_cylinder)
col_collection_1.objects.link(ob_sun)
col_collection_1.objects.link(ob_lamp)
col_collection_1.objects.link(ob_camera)

# ---- scene / render settings (as saved in the file)
scene.camera = ob_camera
scene.frame_start = 1; scene.frame_end = 250; scene.frame_set(1)
scene.render.engine = 'BLENDER_EEVEE_NEXT'
scene.render.image_settings.compression = 90
scene.render.resolution_x = 1600
scene.render.resolution_y = 1600
scene.render.resolution_percentage = 50
scene.render.dither_intensity = 0.0
scene.render.film_transparent = True
scene.render.bake_margin = 2
scene.render.bake_bias = 0.0
scene.cycles.use_denoising = False
scene.cycles.samples = 10
scene.cycles.sampling_pattern = 'TABULATED_SOBOL'
scene.cycles.light_sampling_threshold = 0.0
scene.cycles.use_adaptive_sampling = False
scene.cycles.use_light_tree = False
scene.cycles.blur_glossy = 0.0
scene.cycles.volume_bounces = 1
scene.cycles.pixel_filter_type = 'GAUSSIAN'
scene.cycles.sample_clamp_indirect = 0.0
scene.view_settings.view_transform = 'Standard'
bpy.context.view_layer.update()
